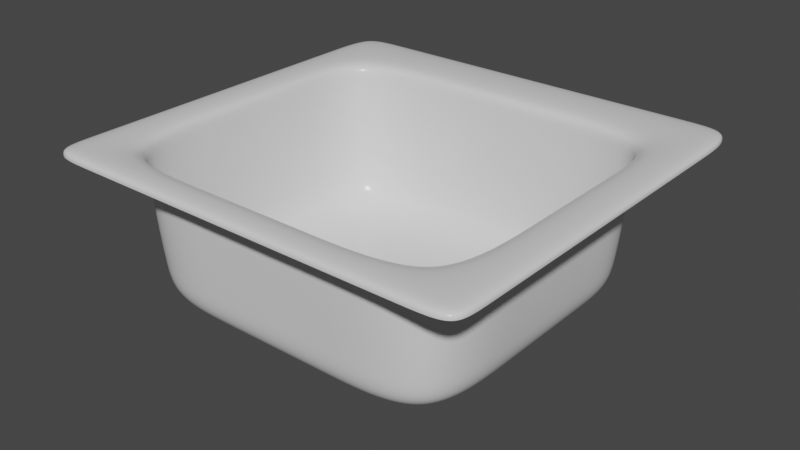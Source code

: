 # Source: Generic_Small_Sink.blend  (saved by Blender 2.93.21; exported with 4.5.12 LTS)
import bpy
from mathutils import Matrix  # noqa: F401  (used for matrix-valued properties, if any)

bpy.ops.wm.read_factory_settings(use_empty=True)
scene = bpy.context.scene
scene.name = 'Scene'

# ---- collections
col_collection = bpy.data.collections.new('Collection'); scene.collection.children.link(col_collection)

# ---- materials (node trees are filled in below, after node groups)
mat_sink_matte_chrome = bpy.data.materials.new('Sink Matte Chrome')
mat_sink_matte_chrome.alpha_threshold = 0.0
mat_sink_matte_chrome.use_transparent_shadow = False
mat_sink_matte_chrome.diffuse_color = (0.4575, 0.4575, 0.4575, 1.0)
mat_sink_matte_chrome.roughness = 0.5
mat_sink_matte_chrome.specular_intensity = 0.8
mat_sink_matte_chrome.line_color = (0.0, 0.0, 0.0, 1.0)
mat_sink = bpy.data.materials.new('Sink')
mat_sink.alpha_threshold = 0.0
mat_sink.use_transparent_shadow = False
mat_sink.roughness = 0.5
mat_sink.line_color = (0.0, 0.0, 0.0, 1.0)

# ---- material node trees
mat_sink_matte_chrome.use_nodes = True; mat_sink_matte_chrome.node_tree.nodes.clear()
_N = mat_sink_matte_chrome.node_tree.nodes; _L = mat_sink_matte_chrome.node_tree.links
n0 = _N.new('NodeFrame'); n0.name = 'Cycles'; n0.location = (-24, 485)
n0.label = 'Cycles'
n0.width = 762
n1 = _N.new('ShaderNodeOutputMaterial'); n1.name = 'Material Output'; n1.location = (612, -164)
n1.width = 120
n2 = _N.new('ShaderNodeMixShader'); n2.name = 'Mix Shader'; n2.location = (313, -196)
n2.width = 150
n3 = _N.new('ShaderNodeBsdfAnisotropic'); n3.name = 'Glossy BSDF'; n3.location = (30, -298)
n3.distribution = 'GGX'
n3.inputs[1].default_value = 0.1
n4 = _N.new('ShaderNodeBsdfDiffuse'); n4.name = 'Diffuse BSDF'; n4.location = (31, -162)
n4.inputs[0].default_value = (0.3931, 0.3931, 0.3931, 1.0)
n5 = _N.new('ShaderNodeLayerWeight'); n5.name = 'Layer Weight'; n5.location = (33, -30)
n5.width = 150
n1.parent = n0
n2.parent = n0
n3.parent = n0
n4.parent = n0
n5.parent = n0
_L.new(n4.outputs[0], n2.inputs[1])
_L.new(n2.outputs[0], n1.inputs[0])
_L.new(n3.outputs[0], n2.inputs[2])
_L.new(n5.outputs[1], n2.inputs[0])
n1.is_active_output = True
mat_sink.use_nodes = True; mat_sink.node_tree.nodes.clear()
_N = mat_sink.node_tree.nodes; _L = mat_sink.node_tree.links
n0 = _N.new('ShaderNodeOutputMaterial'); n0.name = 'Material Output'; n0.location = (304, 251)
n0.width = 120
n1 = _N.new('ShaderNodeBsdfPrincipled'); n1.name = 'Principled BSDF'; n1.location = (-13, 271)
n1.distribution = 'GGX'
n1.subsurface_method = 'BURLEY'
n1.inputs[2].default_value = 0.2455
n1.inputs[3].default_value = 1.45
n1.inputs[13].default_value = 0.4364
n1.inputs[27].default_value = (0.0, 0.0, 0.0, 1.0)
n1.inputs[28].default_value = 1.0
_L.new(n1.outputs[0], n0.inputs[0])
n0.is_active_output = True

# ---- world
world_world = bpy.data.worlds.new('World'); scene.world = world_world
world_world.use_nodes = True; world_world.node_tree.nodes.clear()
_N = world_world.node_tree.nodes; _L = world_world.node_tree.links
n0 = _N.new('ShaderNodeOutputWorld'); n0.name = 'World Output'; n0.location = (300, 300)
n1 = _N.new('ShaderNodeBackground'); n1.name = 'Background'; n1.location = (10, 300)
n1.inputs[0].default_value = (0.05088, 0.05088, 0.05088, 1.0)
_L.new(n1.outputs[0], n0.inputs[0])
n0.is_active_output = True
world_world.color = (0.05088, 0.05088, 0.05088)
world_world.use_sun_shadow = False
world_world.sun_shadow_jitter_overblur = 0.0

# ---- meshes
me_cylinder = bpy.data.meshes.new('Cylinder')
me_cylinder.from_pydata([(2.606e-08, 0.04832, 0.01134), (2.606e-08, 0.04832, 0.01844), (0.009427, 0.04739, 0.01134), (0.009427, 0.04739, 0.01844), (0.01849, 0.04464, 0.01134), (0.01849, 0.04464, 0.01844), (0.02685, 0.04018, 0.01134), (0.02685, 0.04018, 0.01844), (0.03417, 0.03417, 0.01134), (0.03417, 0.03417, 0.01844), (0.04018, 0.02685, 0.01134), (0.04018, 0.02685, 0.01844), (0.04464, 0.01849, 0.01134), (0.04464, 0.01849, 0.01844), (0.04739, 0.009427, 0.01134), (0.04739, 0.009427, 0.01844), (0.04832, 8.593e-08, 0.01134), (0.04832, 8.593e-08, 0.01844), (0.04739, -0.009427, 0.01134), (0.04739, -0.009427, 0.01844), (0.04464, -0.01849, 0.01134), (0.04464, -0.01849, 0.01844), (0.04018, -0.02685, 0.01134), (0.04018, -0.02685, 0.01844), (0.03417, -0.03417, 0.01134), (0.03417, -0.03417, 0.01844), (0.02685, -0.04018, 0.01134), (0.02685, -0.04018, 0.01844), (0.01849, -0.04464, 0.01134), (0.01849, -0.04464, 0.01844), (0.009427, -0.04739, 0.01134), (0.009427, -0.04739, 0.01844), (1.031e-08, -0.04832, 0.01134), (1.031e-08, -0.04832, 0.01844), (-0.009427, -0.04739, 0.01134), (-0.009427, -0.04739, 0.01844), (-0.01849, -0.04464, 0.01134), (-0.01849, -0.04464, 0.01844), (-0.02685, -0.04018, 0.01134), (-0.02685, -0.04018, 0.01844), (-0.03417, -0.03417, 0.01134), (-0.03417, -0.03417, 0.01844), (-0.04018, -0.02685, 0.01134), (-0.04018, -0.02685, 0.01844), (-0.04464, -0.01849, 0.01134), (-0.04464, -0.01849, 0.01844), (-0.04739, -0.009427, 0.01134), (-0.04739, -0.009427, 0.01844), (-0.04832, 1.289e-07, 0.01134), (-0.04832, 1.289e-07, 0.01844), (-0.04739, 0.009427, 0.01134), (-0.04739, 0.009427, 0.01844), (-0.04464, 0.01849, 0.01134), (-0.04464, 0.01849, 0.01844), (-0.04018, 0.02685, 0.01134), (-0.04018, 0.02685, 0.01844), (-0.03417, 0.03417, 0.01134), (-0.03417, 0.03417, 0.01844), (-0.02685, 0.04018, 0.01134), (-0.02685, 0.04018, 0.01844), (-0.01849, 0.04464, 0.01134), (-0.01849, 0.04464, 0.01844), (-0.009427, 0.04739, 0.01134), (-0.009427, 0.04739, 0.01844)], [], [(0, 1, 3, 2), (2, 3, 5, 4), (4, 5, 7, 6), (6, 7, 9, 8), (8, 9, 11, 10), (10, 11, 13, 12), (12, 13, 15, 14), (14, 15, 17, 16), (16, 17, 19, 18), (18, 19, 21, 20), (20, 21, 23, 22), (22, 23, 25, 24), (24, 25, 27, 26), (26, 27, 29, 28), (28, 29, 31, 30), (30, 31, 33, 32), (32, 33, 35, 34), (34, 35, 37, 36), (36, 37, 39, 38), (38, 39, 41, 40), (40, 41, 43, 42), (42, 43, 45, 44), (44, 45, 47, 46), (46, 47, 49, 48), (48, 49, 51, 50), (50, 51, 53, 52), (52, 53, 55, 54), (54, 55, 57, 56), (56, 57, 59, 58), (58, 59, 61, 60), (60, 61, 63, 62), (62, 63, 1, 0), (0, 2, 4, 6, 8, 10, 12, 14, 16, 18, 20, 22, 24, 26, 28, 30, 32, 34, 36, 38, 40, 42, 44, 46, 48, 50, 52, 54, 56, 58, 60, 62)])
_uv = me_cylinder.uv_layers.new(name='UVMap')
_uv.uv.foreach_set('vector', [1.0, 0.5, 1.0, 1.0, 0.9688, 1.0, 0.9688, 0.5, 0.9688, 0.5, 0.9688, 1.0, 0.9375, 1.0, 0.9375, 0.5, 0.9375, 0.5, 0.9375, 1.0, 0.9062, 1.0, 0.9062, 0.5, 0.9062, 0.5, 0.9062, 1.0, 0.875, 1.0, 0.875, 0.5, 0.875, 0.5, 0.875, 1.0, 0.8438, 1.0, 0.8438, 0.5, 0.8438, 0.5, 0.8438, 1.0, 0.8125, 1.0, 0.8125, 0.5, 0.8125, 0.5, 0.8125, 1.0, 0.7812, 1.0, 0.7812, 0.5, 0.7812, 0.5, 0.7812, 1.0, 0.75, 1.0, 0.75, 0.5, 0.75, 0.5, 0.75, 1.0, 0.7188, 1.0, 0.7188, 0.5, 0.7188, 0.5, 0.7188, 1.0, 0.6875, 1.0, 0.6875, 0.5, 0.6875, 0.5, 0.6875, 1.0, 0.6562, 1.0, 0.6562, 0.5, 0.6562, 0.5, 0.6562, 1.0, 0.625, 1.0, 0.625, 0.5, 0.625, 0.5, 0.625, 1.0, 0.5938, 1.0, 0.5938, 0.5, 0.5938, 0.5, 0.5938, 1.0, 0.5625, 1.0, 0.5625, 0.5, 0.5625, 0.5, 0.5625, 1.0, 0.5312, 1.0, 0.5312, 0.5, 0.5312, 0.5, 0.5312, 1.0, 0.5, 1.0, 0.5, 0.5, 0.5, 0.5, 0.5, 1.0, 0.4688, 1.0, 0.4688, 0.5, 0.4688, 0.5, 0.4688, 1.0, 0.4375, 1.0, 0.4375, 0.5, 0.4375, 0.5, 0.4375, 1.0, 0.4062, 1.0, 0.4062, 0.5, 0.4062, 0.5, 0.4062, 1.0, 0.375, 1.0, 0.375, 0.5, 0.375, 0.5, 0.375, 1.0, 0.3438, 1.0, 0.3438, 0.5, 0.3438, 0.5, 0.3438, 1.0, 0.3125, 1.0, 0.3125, 0.5, 0.3125, 0.5, 0.3125, 1.0, 0.2812, 1.0, 0.2812, 0.5, 0.2812, 0.5, 0.2812, 1.0, 0.25, 1.0, 0.25, 0.5, 0.25, 0.5, 0.25, 1.0, 0.2188, 1.0, 0.2188, 0.5, 0.2188, 0.5, 0.2188, 1.0, 0.1875, 1.0, 0.1875, 0.5, 0.1875, 0.5, 0.1875, 1.0, 0.1562, 1.0, 0.1562, 0.5, 0.1562, 0.5, 0.1562, 1.0, 0.125, 1.0, 0.125, 0.5, 0.125, 0.5, 0.125, 1.0, 0.09375, 1.0, 0.09375, 0.5, 0.09375, 0.5, 0.09375, 1.0, 0.0625, 1.0, 0.0625, 0.5, 0.0625, 0.5, 0.0625, 1.0, 0.03125, 1.0, 0.03125, 0.5, 0.03125, 0.5, 0.03125, 1.0, 0.0, 1.0, 0.0, 0.5, 0.75, 0.49, 0.7968, 0.4854, 0.8418, 0.4717, 0.8833, 0.4496, 0.9197, 0.4197, 0.9496, 0.3833, 0.9717, 0.3418, 0.9854, 0.2968, 0.99, 0.25, 0.9854, 0.2032, 0.9717, 0.1582, 0.9496, 0.1167, 0.9197, 0.08029, 0.8833, 0.05045, 0.8418, 0.02827, 0.7968, 0.01461, 0.75, 0.01, 0.7032, 0.01461, 0.6582, 0.02827, 0.6167, 0.05045, 0.5803, 0.08029, 0.5504, 0.1167, 0.5283, 0.1582, 0.5146, 0.2032, 0.51, 0.25, 0.5146, 0.2968, 0.5283, 0.3418, 0.5504, 0.3833, 0.5803, 0.4197, 0.6167, 0.4496, 0.6582, 0.4717, 0.7032, 0.4854])
me_cylinder.use_remesh_fix_poles = True
me_cylinder.use_remesh_preserve_attributes = False
me_cylinder.use_mirror_vertex_groups = False
me_cylinder.update()
me_cylinder_001 = bpy.data.meshes.new('Cylinder.001')
me_cylinder_001.from_pydata([(2.508e-08, 0.05588, -9.341e-09), (0.0109, 0.05481, -9.341e-09), (0.02139, 0.05163, -9.341e-09), (0.03105, 0.04647, -9.341e-09), (0.03952, 0.03952, -9.341e-09), (0.04647, 0.03105, -9.341e-09), (0.05163, 0.02139, -9.341e-09), (0.05481, 0.0109, -9.341e-09), (0.05588, 7.293e-08, -9.341e-09), (0.05481, -0.0109, -9.341e-09), (0.05163, -0.02139, -9.341e-09), (0.04647, -0.03105, -9.341e-09), (0.03952, -0.03952, -9.341e-09), (0.03105, -0.04647, -9.341e-09), (0.02139, -0.05163, -9.341e-09), (0.0109, -0.05481, -9.341e-09), (6.873e-09, -0.05588, -9.341e-09), (-0.0109, -0.05481, -9.341e-09), (-0.02139, -0.05163, -9.341e-09), (-0.03105, -0.04647, -9.341e-09), (-0.03952, -0.03952, -9.341e-09), (-0.04647, -0.03105, -9.341e-09), (-0.05163, -0.02139, -9.341e-09), (-0.05481, -0.0109, -9.341e-09), (-0.05588, 1.227e-07, -9.341e-09), (-0.05481, 0.0109, -9.341e-09), (-0.05163, 0.02139, -9.341e-09), (-0.04647, 0.03105, -9.341e-09), (-0.03952, 0.03952, -9.341e-09), (-0.03105, 0.04647, -9.341e-09), (-0.02139, 0.05163, -9.341e-09), (-0.0109, 0.05481, -9.341e-09), (1.987e-08, 0.04428, -0.0005888), (0.008638, 0.04342, -0.0005888), (0.01694, 0.0409, -0.0005888), (0.0246, 0.03681, -0.0005888), (0.03131, 0.03131, -0.0005888), (0.03681, 0.0246, -0.0005888), (0.0409, 0.01694, -0.0005888), (0.04342, 0.008638, -0.0005888), (0.04428, 7.635e-08, -0.0005888), (0.04342, -0.008638, -0.0005888), (0.0409, -0.01694, -0.0005888), (0.03681, -0.0246, -0.0005888), (0.03131, -0.03131, -0.0005888), (0.0246, -0.03681, -0.0005888), (0.01694, -0.0409, -0.0005888), (0.008638, -0.04342, -0.0005888), (5.445e-09, -0.04427, -0.0005888), (-0.008638, -0.04342, -0.0005888), (-0.01694, -0.0409, -0.0005888), (-0.0246, -0.03681, -0.0005888), (-0.03131, -0.03131, -0.0005888), (-0.03681, -0.0246, -0.0005888), (-0.0409, -0.01694, -0.0005888), (-0.04342, -0.008638, -0.0005888), (-0.04428, 1.158e-07, -0.0005888), (-0.04342, 0.008638, -0.0005888), (-0.0409, 0.01694, -0.0005888), (-0.03681, 0.0246, -0.0005888), (-0.03131, 0.03131, -0.0005888), (-0.0246, 0.03681, -0.0005888), (-0.01694, 0.0409, -0.0005888), (-0.008638, 0.04342, -0.0005888), (2.056e-08, 0.04119, -0.001589), (0.008035, 0.0404, -0.001589), (0.01576, 0.03805, -0.001589), (0.02288, 0.03425, -0.001589), (0.02912, 0.02912, -0.001589), (0.03425, 0.02288, -0.001589), (0.03805, 0.01576, -0.001589), (0.0404, 0.008035, -0.001589), (0.04119, 7.726e-08, -0.001589), (0.0404, -0.008035, -0.001589), (0.03805, -0.01576, -0.001589), (0.03425, -0.02288, -0.001589), (0.02912, -0.02912, -0.001589), (0.02288, -0.03425, -0.001589), (0.01576, -0.03805, -0.001589), (0.008035, -0.0404, -0.001589), (7.144e-09, -0.04119, -0.001589), (-0.008035, -0.0404, -0.001589), (-0.01576, -0.03805, -0.001589), (-0.02288, -0.03425, -0.001589), (-0.02912, -0.02912, -0.001589), (-0.03425, -0.02288, -0.001589), (-0.03805, -0.01576, -0.001589), (-0.0404, -0.008035, -0.001589), (-0.04119, 1.139e-07, -0.001589), (-0.0404, 0.008035, -0.001589), (-0.03805, 0.01576, -0.001589), (-0.03425, 0.02288, -0.001589), (-0.02912, 0.02912, -0.001589), (-0.02288, 0.03425, -0.001589), (-0.01576, 0.03805, -0.001589), (-0.008035, 0.0404, -0.001589), (2.173e-08, 0.03996, -0.004033), (0.007795, 0.03919, -0.004033), (0.01529, 0.03692, -0.004033), (0.0222, 0.03322, -0.004033), (0.02825, 0.02825, -0.004033), (0.03322, 0.0222, -0.004033), (0.03692, 0.01529, -0.004033), (0.03919, 0.007795, -0.004033), (0.03996, 7.851e-08, -0.004033), (0.03919, -0.007795, -0.004033), (0.03692, -0.01529, -0.004033), (0.03322, -0.0222, -0.004033), (0.02825, -0.02825, -0.004033), (0.0222, -0.03322, -0.004033), (0.01529, -0.03692, -0.004033), (0.007795, -0.03919, -0.004033), (8.71e-09, -0.03996, -0.004033), (-0.007795, -0.03919, -0.004033), (-0.01529, -0.03692, -0.004033), (-0.0222, -0.03322, -0.004033), (-0.02825, -0.02825, -0.004033), (-0.03322, -0.0222, -0.004033), (-0.03692, -0.01529, -0.004033), (-0.03919, -0.007795, -0.004033), (-0.03996, 1.141e-07, -0.004033), (-0.03919, 0.007795, -0.004033), (-0.03692, 0.01529, -0.004033), (-0.03322, 0.0222, -0.004033), (-0.02825, 0.02825, -0.004033), (-0.0222, 0.03322, -0.004033), (-0.01529, 0.03692, -0.004033), (-0.007795, 0.03919, -0.004033), (2.213e-08, 0.03796, -0.0167), (0.007406, 0.03723, -0.0167), (0.01453, 0.03507, -0.0167), (0.02109, 0.03157, -0.0167), (0.02684, 0.02684, -0.0167), (0.03157, 0.02109, -0.0167), (0.03507, 0.01453, -0.0167), (0.03723, 0.007406, -0.0167), (0.03796, 7.906e-08, -0.0167), (0.03723, -0.007406, -0.0167), (0.03507, -0.01453, -0.0167), (0.03157, -0.02109, -0.0167), (0.02684, -0.02684, -0.0167), (0.02109, -0.03157, -0.0167), (0.01453, -0.03507, -0.0167), (0.007406, -0.03723, -0.0167), (9.763e-09, -0.03796, -0.0167), (-0.007406, -0.03723, -0.0167), (-0.01453, -0.03507, -0.0167), (-0.02109, -0.03157, -0.0167), (-0.02684, -0.02684, -0.0167), (-0.03157, -0.02109, -0.0167), (-0.03507, -0.01453, -0.0167), (-0.03723, -0.007406, -0.0167), (-0.03796, 1.128e-07, -0.0167), (-0.03723, 0.007406, -0.0167), (-0.03507, 0.01453, -0.0167), (-0.03157, 0.02109, -0.0167), (-0.02684, 0.02684, -0.0167), (-0.02109, 0.03157, -0.0167), (-0.01453, 0.03507, -0.0167), (-0.007406, 0.03723, -0.0167), (2.065e-08, 0.03542, -0.0187), (0.00691, 0.03474, -0.0187), (0.01355, 0.03272, -0.0187), (0.01968, 0.02945, -0.0187), (0.02505, 0.02505, -0.0187), (0.02945, 0.01968, -0.0187), (0.03272, 0.01355, -0.0187), (0.03474, 0.00691, -0.0187), (0.03542, 7.975e-08, -0.0187), (0.03474, -0.00691, -0.0187), (0.03272, -0.01355, -0.0187), (0.02945, -0.01968, -0.0187), (0.02505, -0.02505, -0.0187), (0.01968, -0.02945, -0.0187), (0.01355, -0.03272, -0.0187), (0.00691, -0.03474, -0.0187), (9.109e-09, -0.03542, -0.0187), (-0.00691, -0.03474, -0.0187), (-0.01355, -0.03272, -0.0187), (-0.01968, -0.02945, -0.0187), (-0.02505, -0.02505, -0.0187), (-0.02945, -0.01968, -0.0187), (-0.03272, -0.01355, -0.0187), (-0.03474, -0.00691, -0.0187), (-0.03542, 1.113e-07, -0.0187), (-0.03474, 0.00691, -0.0187), (-0.03272, 0.01355, -0.0187), (-0.02945, 0.01968, -0.0187), (-0.02505, 0.02505, -0.0187), (-0.01968, 0.02945, -0.0187), (-0.01355, 0.03272, -0.0187), (-0.00691, 0.03474, -0.0187), (4.556e-09, 0.007815, -0.0187), (0.001525, 0.007665, -0.0187), (0.002991, 0.00722, -0.0187), (0.004342, 0.006498, -0.0187), (0.005526, 0.005526, -0.0187), (0.006498, 0.004342, -0.0187), (0.00722, 0.002991, -0.0187), (0.007665, 0.001525, -0.0187), (0.007815, 8.728e-08, -0.0187), (0.007665, -0.001524, -0.0187), (0.00722, -0.00299, -0.0187), (0.006498, -0.004342, -0.0187), (0.005526, -0.005526, -0.0187), (0.004342, -0.006498, -0.0187), (0.002991, -0.00722, -0.0187), (0.001525, -0.007664, -0.0187), (2.01e-09, -0.007815, -0.0187), (-0.001525, -0.007664, -0.0187), (-0.002991, -0.00722, -0.0187), (-0.004342, -0.006498, -0.0187), (-0.005526, -0.005526, -0.0187), (-0.006498, -0.004341, -0.0187), (-0.00722, -0.00299, -0.0187), (-0.007664, -0.001524, -0.0187), (-0.007815, 9.423e-08, -0.0187), (-0.007664, 0.001525, -0.0187), (-0.00722, 0.002991, -0.0187), (-0.006498, 0.004342, -0.0187), (-0.005526, 0.005526, -0.0187), (-0.004342, 0.006498, -0.0187), (-0.002991, 0.00722, -0.0187), (-0.001525, 0.007665, -0.0187), (4.556e-09, 0.007815, -0.01473), (0.001525, 0.007665, -0.01473), (0.002991, 0.00722, -0.01473), (0.004342, 0.006498, -0.01473), (0.005526, 0.005526, -0.01473), (0.006498, 0.004342, -0.01473), (0.00722, 0.002991, -0.01473), (0.007665, 0.001525, -0.01473), (0.007815, 8.728e-08, -0.01473), (0.007665, -0.001524, -0.01473), (0.00722, -0.00299, -0.01473), (0.006498, -0.004342, -0.01473), (0.005526, -0.005526, -0.01473), (0.004342, -0.006498, -0.01473), (0.002991, -0.00722, -0.01473), (0.001525, -0.007664, -0.01473), (2.01e-09, -0.007815, -0.01473), (-0.001525, -0.007664, -0.01473), (-0.002991, -0.00722, -0.01473), (-0.004342, -0.006498, -0.01473), (-0.005526, -0.005526, -0.01473), (-0.006498, -0.004341, -0.01473), (-0.00722, -0.00299, -0.01473), (-0.007664, -0.001524, -0.01473), (-0.007815, 9.423e-08, -0.01473), (-0.007664, 0.001525, -0.01473), (-0.00722, 0.002991, -0.01473), (-0.006498, 0.004342, -0.01473), (-0.005526, 0.005526, -0.01473), (-0.004342, 0.006498, -0.01473), (-0.002991, 0.00722, -0.01473), (-0.001525, 0.007665, -0.01473), (1.502e-08, 0.004576, -0.01473), (0.0008926, 0.004488, -0.01473), (0.001751, 0.004227, -0.01473), (0.002542, 0.003804, -0.01473), (0.003235, 0.003235, -0.01473), (0.003804, 0.002542, -0.01473), (0.004227, 0.001751, -0.01473), (0.004488, 0.0008927, -0.01473), (0.004575, 8.816e-08, -0.01473), (0.004488, -0.0008925, -0.01473), (0.004227, -0.001751, -0.01473), (0.003804, -0.002542, -0.01473), (0.003235, -0.003235, -0.01473), (0.002542, -0.003804, -0.01473), (0.001751, -0.004227, -0.01473), (0.0008926, -0.004487, -0.01473), (1.353e-08, -0.004575, -0.01473), (-0.0008926, -0.004487, -0.01473), (-0.001751, -0.004227, -0.01473), (-0.002542, -0.003804, -0.01473), (-0.003235, -0.003235, -0.01473), (-0.003804, -0.002542, -0.01473), (-0.004227, -0.001751, -0.01473), (-0.004488, -0.0008925, -0.01473), (-0.004575, 9.223e-08, -0.01473), (-0.004488, 0.0008927, -0.01473), (-0.004227, 0.001751, -0.01473), (-0.003804, 0.002542, -0.01473), (-0.003235, 0.003235, -0.01473), (-0.002542, 0.003804, -0.01473), (-0.001751, 0.004227, -0.01473), (-0.0008926, 0.004488, -0.01473), (1.057e-08, 0.004303, -0.01516), (0.0008394, 0.00422, -0.01516), (0.001647, 0.003975, -0.01516), (0.00239, 0.003578, -0.01516), (0.003042, 0.003043, -0.01516), (0.003578, 0.002391, -0.01516), (0.003975, 0.001647, -0.01516), (0.00422, 0.0008395, -0.01516), (0.004303, 8.823e-08, -0.01516), (0.00422, -0.0008393, -0.01516), (0.003975, -0.001646, -0.01516), (0.003578, -0.00239, -0.01516), (0.003042, -0.003042, -0.01516), (0.00239, -0.003577, -0.01516), (0.001647, -0.003975, -0.01516), (0.0008394, -0.00422, -0.01516), (9.17e-09, -0.004303, -0.01516), (-0.0008394, -0.00422, -0.01516), (-0.001647, -0.003975, -0.01516), (-0.00239, -0.003577, -0.01516), (-0.003042, -0.003042, -0.01516), (-0.003578, -0.00239, -0.01516), (-0.003975, -0.001646, -0.01516), (-0.00422, -0.0008393, -0.01516), (-0.004303, 9.206e-08, -0.01516), (-0.00422, 0.0008395, -0.01516), (-0.003975, 0.001647, -0.01516), (-0.003578, 0.002391, -0.01516), (-0.003042, 0.003043, -0.01516), (-0.00239, 0.003578, -0.01516), (-0.001647, 0.003975, -0.01516), (-0.0008394, 0.00422, -0.01516), (1.341e-08, 0.003669, -0.01516), (0.0007157, 0.003598, -0.01516), (0.001404, 0.003389, -0.01516), (0.002038, 0.00305, -0.01516), (0.002594, 0.002594, -0.01516), (0.00305, 0.002038, -0.01516), (0.003389, 0.001404, -0.01516), (0.003598, 0.0007158, -0.01516), (0.003669, 8.841e-08, -0.01516), (0.003598, -0.0007156, -0.01516), (0.003389, -0.001404, -0.01516), (0.00305, -0.002038, -0.01516), (0.002594, -0.002594, -0.01516), (0.002038, -0.00305, -0.01516), (0.001404, -0.003389, -0.01516), (0.0007157, -0.003598, -0.01516), (1.221e-08, -0.003669, -0.01516), (-0.0007157, -0.003598, -0.01516), (-0.001404, -0.003389, -0.01516), (-0.002038, -0.00305, -0.01516), (-0.002594, -0.002594, -0.01516), (-0.00305, -0.002038, -0.01516), (-0.003389, -0.001404, -0.01516), (-0.003598, -0.0007156, -0.01516), (-0.003669, 9.167e-08, -0.01516), (-0.003598, 0.0007158, -0.01516), (-0.003389, 0.001404, -0.01516), (-0.00305, 0.002038, -0.01516), (-0.002594, 0.002594, -0.01516), (-0.002038, 0.00305, -0.01516), (-0.001404, 0.003389, -0.01516), (-0.0007157, 0.003598, -0.01516), (1.341e-08, 0.003669, 0.0001887), (0.0007157, 0.003598, 0.0001887), (0.001404, 0.003389, 0.0001887), (0.002038, 0.00305, 0.0001887), (0.002594, 0.002594, 0.0001887), (0.00305, 0.002038, 0.0001887), (0.003389, 0.001404, 0.0001887), (0.003598, 0.0007158, 0.0001887), (0.003669, 8.841e-08, 0.0001887), (0.003598, -0.0007156, 0.0001887), (0.003389, -0.001404, 0.0001887), (0.00305, -0.002038, 0.0001887), (0.002594, -0.002594, 0.0001887), (0.002038, -0.00305, 0.0001887), (0.001404, -0.003389, 0.0001887), (0.0007157, -0.003598, 0.0001887), (1.221e-08, -0.003669, 0.0001887), (-0.0007157, -0.003598, 0.0001887), (-0.001404, -0.003389, 0.0001887), (-0.002038, -0.00305, 0.0001887), (-0.002594, -0.002594, 0.0001887), (-0.00305, -0.002038, 0.0001887), (-0.003389, -0.001404, 0.0001887), (-0.003598, -0.0007156, 0.0001887), (-0.003669, 9.167e-08, 0.0001887), (-0.003598, 0.0007158, 0.0001887), (-0.003389, 0.001404, 0.0001887), (-0.00305, 0.002038, 0.0001887), (-0.002594, 0.002594, 0.0001887), (-0.002038, 0.00305, 0.0001887), (-0.001404, 0.003389, 0.0001887), (-0.0007157, 0.003598, 0.0001887), (1.579e-08, 0.00432, 0.0001887), (0.0008429, 0.004237, 0.0001887), (0.001653, 0.003991, 0.0001887), (0.0024, 0.003592, 0.0001887), (0.003055, 0.003055, 0.0001887), (0.003592, 0.0024, 0.0001887), (0.003991, 0.001653, 0.0001887), (0.004237, 0.0008429, 0.0001887), (0.00432, 8.823e-08, 0.0001887), (0.004237, -0.0008427, 0.0001887), (0.003991, -0.001653, 0.0001887), (0.003592, -0.0024, 0.0001887), (0.003055, -0.003055, 0.0001887), (0.0024, -0.003592, 0.0001887), (0.001653, -0.003991, 0.0001887), (0.0008428, -0.004237, 0.0001887), (1.438e-08, -0.00432, 0.0001887), (-0.0008428, -0.004237, 0.0001887), (-0.001653, -0.003991, 0.0001887), (-0.0024, -0.003592, 0.0001887), (-0.003055, -0.003055, 0.0001887), (-0.003592, -0.0024, 0.0001887), (-0.003991, -0.001653, 0.0001887), (-0.004237, -0.0008427, 0.0001887), (-0.00432, 9.207e-08, 0.0001887), (-0.004237, 0.0008429, 0.0001887), (-0.003991, 0.001653, 0.0001887), (-0.003592, 0.0024, 0.0001887), (-0.003055, 0.003055, 0.0001887), (-0.0024, 0.003592, 0.0001887), (-0.001653, 0.003991, 0.0001887), (-0.0008428, 0.004237, 0.0001887), (2.594e-08, 0.007099, 0.0003035), (0.001385, 0.006962, 0.0003035), (0.002717, 0.006558, 0.0003035), (0.003944, 0.005902, 0.0003035), (0.00502, 0.00502, 0.0003035), (0.005902, 0.003944, 0.0003035), (0.006558, 0.002717, 0.0003035), (0.006962, 0.001385, 0.0003035), (0.007099, 8.747e-08, 0.0003035), (0.006962, -0.001385, 0.0003035), (0.006558, -0.002716, 0.0003035), (0.005902, -0.003944, 0.0003035), (0.00502, -0.005019, 0.0003035), (0.003944, -0.005902, 0.0003035), (0.002717, -0.006558, 0.0003035), (0.001385, -0.006962, 0.0003035), (2.363e-08, -0.007099, 0.0003035), (-0.001385, -0.006962, 0.0003035), (-0.002717, -0.006558, 0.0003035), (-0.003944, -0.005902, 0.0003035), (-0.00502, -0.005019, 0.0003035), (-0.005902, -0.003944, 0.0003035), (-0.006558, -0.002716, 0.0003035), (-0.006962, -0.001385, 0.0003035), (-0.007099, 9.379e-08, 0.0003035), (-0.006962, 0.001385, 0.0003035), (-0.006558, 0.002717, 0.0003035), (-0.005902, 0.003944, 0.0003035), (-0.00502, 0.00502, 0.0003035), (-0.003944, 0.005902, 0.0003035), (-0.002717, 0.006558, 0.0003035), (-0.001385, 0.006962, 0.0003035), (2.858e-08, 0.007822, 0.0008735), (0.001526, 0.007672, 0.0008735), (0.002993, 0.007227, 0.0008735), (0.004346, 0.006504, 0.0008735), (0.005531, 0.005531, 0.0008735), (0.006504, 0.004346, 0.0008735), (0.007227, 0.002994, 0.0008735), (0.007672, 0.001526, 0.0008735), (0.007822, 8.727e-08, 0.0008735), (0.007672, -0.001526, 0.0008735), (0.007227, -0.002993, 0.0008735), (0.006504, -0.004346, 0.0008735), (0.005531, -0.005531, 0.0008735), (0.004346, -0.006504, 0.0008735), (0.002993, -0.007227, 0.0008735), (0.001526, -0.007672, 0.0008735), (2.603e-08, -0.007822, 0.0008735), (-0.001526, -0.007672, 0.0008735), (-0.002993, -0.007227, 0.0008735), (-0.004346, -0.006504, 0.0008735), (-0.005531, -0.005531, 0.0008735), (-0.006504, -0.004346, 0.0008735), (-0.007227, -0.002993, 0.0008735), (-0.007672, -0.001526, 0.0008735), (-0.007822, 9.424e-08, 0.0008735), (-0.007672, 0.001526, 0.0008735), (-0.007227, 0.002994, 0.0008735), (-0.006504, 0.004346, 0.0008735), (-0.005531, 0.005531, 0.0008735), (-0.004346, 0.006504, 0.0008735), (-0.002993, 0.007227, 0.0008735), (-0.001526, 0.007672, 0.0008735), (2.858e-08, 0.007822, 0.001882), (0.001526, 0.007672, 0.001882), (0.002993, 0.007227, 0.001882), (0.004346, 0.006504, 0.001882), (0.005531, 0.005531, 0.001882), (0.006504, 0.004346, 0.001882), (0.007227, 0.002994, 0.001882), (0.007672, 0.001526, 0.001882), (0.007822, 8.727e-08, 0.001882), (0.007672, -0.001526, 0.001882), (0.007227, -0.002993, 0.001882), (0.006504, -0.004346, 0.001882), (0.005531, -0.005531, 0.001882), (0.004346, -0.006504, 0.001882), (0.002993, -0.007227, 0.001882), (0.001526, -0.007672, 0.001882), (2.603e-08, -0.007822, 0.001882), (-0.001526, -0.007672, 0.001882), (-0.002993, -0.007227, 0.001882), (-0.004346, -0.006504, 0.001882), (-0.005531, -0.005531, 0.001882), (-0.006504, -0.004346, 0.001882), (-0.007227, -0.002993, 0.001882), (-0.007672, -0.001526, 0.001882), (-0.007822, 9.424e-08, 0.001882), (-0.007672, 0.001526, 0.001882), (-0.007227, 0.002994, 0.001882), (-0.006504, 0.004346, 0.001882), (-0.005531, 0.005531, 0.001882), (-0.004346, 0.006504, 0.001882), (-0.002993, 0.007227, 0.001882), (-0.001526, 0.007672, 0.001882), (2.875e-08, 0.006729, 0.00229), (0.001313, 0.0066, 0.00229), (0.002575, 0.006217, 0.00229), (0.003738, 0.005595, 0.00229), (0.004758, 0.004758, 0.00229), (0.005595, 0.003738, 0.00229), (0.006217, 0.002575, 0.00229), (0.006599, 0.001313, 0.00229), (0.006729, 8.757e-08, 0.00229), (0.006599, -0.001313, 0.00229), (0.006217, -0.002575, 0.00229), (0.005595, -0.003738, 0.00229), (0.004758, -0.004758, 0.00229), (0.003738, -0.005595, 0.00229), (0.002575, -0.006216, 0.00229), (0.001313, -0.006599, 0.00229), (2.656e-08, -0.006729, 0.00229), (-0.001313, -0.006599, 0.00229), (-0.002575, -0.006216, 0.00229), (-0.003738, -0.005595, 0.00229), (-0.004758, -0.004758, 0.00229), (-0.005595, -0.003738, 0.00229), (-0.006217, -0.002575, 0.00229), (-0.006599, -0.001313, 0.00229), (-0.006729, 9.356e-08, 0.00229), (-0.006599, 0.001313, 0.00229), (-0.006217, 0.002575, 0.00229), (-0.005595, 0.003738, 0.00229), (-0.004758, 0.004758, 0.00229), (-0.003738, 0.005595, 0.00229), (-0.002575, 0.006217, 0.00229), (-0.001313, 0.0066, 0.00229), (1.224e-08, 0.002865, 0.002933), (0.0005588, 0.00281, 0.002933), (0.001096, 0.002647, 0.002933), (0.001591, 0.002382, 0.002933), (0.002025, 0.002026, 0.002933), (0.002382, 0.001591, 0.002933), (0.002646, 0.001096, 0.002933), (0.002809, 0.0005589, 0.002933), (0.002864, 8.863e-08, 0.002933), (0.002809, -0.0005587, 0.002933), (0.002646, -0.001096, 0.002933), (0.002382, -0.001591, 0.002933), (0.002025, -0.002025, 0.002933), (0.001591, -0.002382, 0.002933), (0.001096, -0.002646, 0.002933), (0.0005588, -0.002809, 0.002933), (1.131e-08, -0.002864, 0.002933), (-0.0005588, -0.002809, 0.002933), (-0.001096, -0.002646, 0.002933), (-0.001591, -0.002382, 0.002933), (-0.002025, -0.002025, 0.002933), (-0.002382, -0.001591, 0.002933), (-0.002646, -0.001096, 0.002933), (-0.002809, -0.0005587, 0.002933), (-0.002864, 9.118e-08, 0.002933), (-0.002809, 0.0005589, 0.002933), (-0.002646, 0.001096, 0.002933), (-0.002382, 0.001592, 0.002933), (-0.002025, 0.002026, 0.002933), (-0.001591, 0.002382, 0.002933), (-0.001096, 0.002647, 0.002933), (-0.0005588, 0.00281, 0.002933), (-0.002991, -0.00722, -0.01795), (-0.004342, -0.006498, -0.01795), (0.006498, 0.004342, -0.01795), (0.00722, 0.002991, -0.01795), (-0.005526, -0.005526, -0.01795), (0.007665, 0.001525, -0.01795), (-0.006498, -0.004341, -0.01795), (0.007815, 8.728e-08, -0.01795), (-0.00722, -0.00299, -0.01795), (0.007665, -0.001524, -0.01795), (-0.007664, -0.001524, -0.01795), (0.00722, -0.00299, -0.01795), (-0.007815, 9.423e-08, -0.01795), (0.006498, -0.004342, -0.01795), (-0.007664, 0.001525, -0.01795), (0.005526, -0.005526, -0.01795), (-0.00722, 0.002991, -0.01795), (0.004342, -0.006498, -0.01795), (-0.006498, 0.004342, -0.01795), (0.002991, -0.00722, -0.01795), (4.556e-09, 0.007815, -0.01795), (0.001525, 0.007665, -0.01795), (-0.005526, 0.005526, -0.01795), (0.001525, -0.007664, -0.01795), (0.002991, 0.00722, -0.01795), (-0.004342, 0.006498, -0.01795), (2.01e-09, -0.007815, -0.01795), (0.004342, 0.006498, -0.01795), (-0.002991, 0.00722, -0.01795), (-0.001525, -0.007664, -0.01795), (0.005526, 0.005526, -0.01795), (-0.001525, 0.007665, -0.01795), (-0.002991, -0.00722, -0.01524), (0.006498, 0.004342, -0.01524), (4.556e-09, 0.007815, -0.01524), (-0.004342, -0.006498, -0.01524), (0.00722, 0.002991, -0.01524), (-0.005526, -0.005526, -0.01524), (0.007665, 0.001525, -0.01524), (-0.006498, -0.004341, -0.01524), (0.007815, 8.728e-08, -0.01524), (-0.00722, -0.00299, -0.01524), (0.007665, -0.001524, -0.01524), (-0.007664, -0.001524, -0.01524), (0.00722, -0.00299, -0.01524), (-0.007815, 9.423e-08, -0.01524), (0.006498, -0.004342, -0.01524), (-0.007664, 0.001525, -0.01524), (0.005526, -0.005526, -0.01524), (-0.00722, 0.002991, -0.01524), (0.004342, -0.006498, -0.01524), (-0.006498, 0.004342, -0.01524), (0.002991, -0.00722, -0.01524), (0.001525, 0.007665, -0.01524), (-0.005526, 0.005526, -0.01524), (0.001525, -0.007664, -0.01524), (0.002991, 0.00722, -0.01524), (-0.004342, 0.006498, -0.01524), (2.01e-09, -0.007815, -0.01524), (0.004342, 0.006498, -0.01524), (-0.002991, 0.00722, -0.01524), (-0.001525, -0.007664, -0.01524), (0.005526, 0.005526, -0.01524), (-0.001525, 0.007665, -0.01524), (0.001943, -0.00977, -0.0187), (1.863e-08, -0.009961, -0.0187), (0.003812, 0.009203, -0.0187), (0.005534, 0.008283, -0.0187), (-0.005534, 0.008283, -0.0187), (-0.003812, 0.009203, -0.0187), (-0.001943, -0.00977, -0.0187), (0.007044, 0.007044, -0.0187), (-0.001943, 0.00977, -0.0187), (-0.003812, -0.009203, -0.0187), (0.008283, 0.005534, -0.0187), (2.188e-08, 0.009962, -0.0187), (-0.005534, -0.008283, -0.0187), (0.009203, 0.003812, -0.0187), (-0.007044, -0.007044, -0.0187), (0.00977, 0.001943, -0.0187), (-0.008283, -0.005534, -0.0187), (0.009961, 8.669e-08, -0.0187), (-0.009203, -0.003812, -0.0187), (0.00977, -0.001943, -0.0187), (-0.00977, -0.001943, -0.0187), (0.009203, -0.003812, -0.0187), (-0.009961, 9.556e-08, -0.0187), (0.008283, -0.005534, -0.0187), (-0.00977, 0.001943, -0.0187), (0.007044, -0.007044, -0.0187), (-0.009203, 0.003812, -0.0187), (0.005534, -0.008283, -0.0187), (-0.008283, 0.005534, -0.0187), (0.003812, -0.009203, -0.0187), (0.001943, 0.00977, -0.0187), (-0.007044, 0.007044, -0.0187)], [], [(9, 8, 40, 41), (23, 22, 54, 55), (10, 9, 41, 42), (24, 23, 55, 56), (11, 10, 42, 43), (25, 24, 56, 57), (12, 11, 43, 44), (26, 25, 57, 58), (13, 12, 44, 45), (27, 26, 58, 59), (14, 13, 45, 46), (1, 0, 32, 33), (28, 27, 59, 60), (15, 14, 46, 47), (2, 1, 33, 34), (29, 28, 60, 61), (16, 15, 47, 48), (3, 2, 34, 35), (30, 29, 61, 62), (17, 16, 48, 49), (4, 3, 35, 36), (31, 30, 62, 63), (18, 17, 49, 50), (5, 4, 36, 37), (0, 31, 63, 32), (19, 18, 50, 51), (6, 5, 37, 38), (20, 19, 51, 52), (7, 6, 38, 39), (21, 20, 52, 53), (8, 7, 39, 40), (22, 21, 53, 54), (36, 35, 67, 68), (63, 62, 94, 95), (50, 49, 81, 82), (37, 36, 68, 69), (32, 63, 95, 64), (51, 50, 82, 83), (38, 37, 69, 70), (52, 51, 83, 84), (39, 38, 70, 71), (53, 52, 84, 85), (40, 39, 71, 72), (54, 53, 85, 86), (41, 40, 72, 73), (55, 54, 86, 87), (42, 41, 73, 74), (56, 55, 87, 88), (43, 42, 74, 75), (57, 56, 88, 89), (44, 43, 75, 76), (58, 57, 89, 90), (45, 44, 76, 77), (59, 58, 90, 91), (46, 45, 77, 78), (33, 32, 64, 65), (60, 59, 91, 92), (47, 46, 78, 79), (34, 33, 65, 66), (61, 60, 92, 93), (48, 47, 79, 80), (35, 34, 66, 67), (62, 61, 93, 94), (49, 48, 80, 81), (71, 70, 102, 103), (85, 84, 116, 117), (72, 71, 103, 104), (86, 85, 117, 118), (73, 72, 104, 105), (87, 86, 118, 119), (74, 73, 105, 106), (88, 87, 119, 120), (75, 74, 106, 107), (89, 88, 120, 121), (76, 75, 107, 108), (90, 89, 121, 122), (77, 76, 108, 109), (91, 90, 122, 123), (78, 77, 109, 110), (65, 64, 96, 97), (92, 91, 123, 124), (79, 78, 110, 111), (66, 65, 97, 98), (93, 92, 124, 125), (80, 79, 111, 112), (67, 66, 98, 99), (94, 93, 125, 126), (81, 80, 112, 113), (68, 67, 99, 100), (95, 94, 126, 127), (82, 81, 113, 114), (69, 68, 100, 101), (64, 95, 127, 96), (83, 82, 114, 115), (70, 69, 101, 102), (84, 83, 115, 116), (106, 105, 137, 138), (120, 119, 151, 152), (107, 106, 138, 139), (121, 120, 152, 153), (108, 107, 139, 140), (122, 121, 153, 154), (109, 108, 140, 141), (123, 122, 154, 155), (110, 109, 141, 142), (97, 96, 128, 129), (124, 123, 155, 156), (111, 110, 142, 143), (98, 97, 129, 130), (125, 124, 156, 157), (112, 111, 143, 144), (99, 98, 130, 131), (126, 125, 157, 158), (113, 112, 144, 145), (100, 99, 131, 132), (127, 126, 158, 159), (114, 113, 145, 146), (101, 100, 132, 133), (96, 127, 159, 128), (115, 114, 146, 147), (102, 101, 133, 134), (116, 115, 147, 148), (103, 102, 134, 135), (117, 116, 148, 149), (104, 103, 135, 136), (118, 117, 149, 150), (105, 104, 136, 137), (119, 118, 150, 151), (141, 140, 172, 173), (155, 154, 186, 187), (142, 141, 173, 174), (129, 128, 160, 161), (156, 155, 187, 188), (143, 142, 174, 175), (130, 129, 161, 162), (157, 156, 188, 189), (144, 143, 175, 176), (131, 130, 162, 163), (158, 157, 189, 190), (145, 144, 176, 177), (132, 131, 163, 164), (159, 158, 190, 191), (146, 145, 177, 178), (133, 132, 164, 165), (128, 159, 191, 160), (147, 146, 178, 179), (134, 133, 165, 166), (148, 147, 179, 180), (135, 134, 166, 167), (149, 148, 180, 181), (136, 135, 167, 168), (150, 149, 181, 182), (137, 136, 168, 169), (151, 150, 182, 183), (138, 137, 169, 170), (152, 151, 183, 184), (139, 138, 170, 171), (153, 152, 184, 185), (140, 139, 171, 172), (154, 153, 185, 186), (641, 640, 207, 208), (643, 642, 194, 195), (645, 644, 221, 222), (646, 641, 208, 209), (647, 643, 195, 196), (648, 645, 222, 223), (649, 646, 209, 210), (650, 647, 196, 197), (651, 648, 223, 192), (652, 649, 210, 211), (653, 650, 197, 198), (654, 652, 211, 212), (655, 653, 198, 199), (656, 654, 212, 213), (657, 655, 199, 200), (658, 656, 213, 214), (659, 657, 200, 201), (660, 658, 214, 215), (661, 659, 201, 202), (662, 660, 215, 216), (663, 661, 202, 203), (664, 662, 216, 217), (665, 663, 203, 204), (666, 664, 217, 218), (667, 665, 204, 205), (668, 666, 218, 219), (669, 667, 205, 206), (670, 651, 192, 193), (671, 668, 219, 220), (640, 669, 206, 207), (642, 670, 193, 194), (644, 671, 220, 221), (611, 608, 242, 243), (612, 609, 229, 230), (613, 611, 243, 244), (614, 612, 230, 231), (615, 613, 244, 245), (616, 614, 231, 232), (617, 615, 245, 246), (618, 616, 232, 233), (619, 617, 246, 247), (620, 618, 233, 234), (621, 619, 247, 248), (622, 620, 234, 235), (623, 621, 248, 249), (624, 622, 235, 236), (625, 623, 249, 250), (626, 624, 236, 237), (627, 625, 250, 251), (628, 626, 237, 238), (629, 610, 224, 225), (630, 627, 251, 252), (631, 628, 238, 239), (632, 629, 225, 226), (633, 630, 252, 253), (634, 631, 239, 240), (635, 632, 226, 227), (636, 633, 253, 254), (637, 634, 240, 241), (638, 635, 227, 228), (639, 636, 254, 255), (608, 637, 241, 242), (609, 638, 228, 229), (610, 639, 255, 224), (246, 245, 277, 278), (233, 232, 264, 265), (247, 246, 278, 279), (234, 233, 265, 266), (248, 247, 279, 280), (235, 234, 266, 267), (249, 248, 280, 281), (236, 235, 267, 268), (250, 249, 281, 282), (237, 236, 268, 269), (251, 250, 282, 283), (238, 237, 269, 270), (225, 224, 256, 257), (252, 251, 283, 284), (239, 238, 270, 271), (226, 225, 257, 258), (253, 252, 284, 285), (240, 239, 271, 272), (227, 226, 258, 259), (254, 253, 285, 286), (241, 240, 272, 273), (228, 227, 259, 260), (255, 254, 286, 287), (242, 241, 273, 274), (229, 228, 260, 261), (224, 255, 287, 256), (243, 242, 274, 275), (230, 229, 261, 262), (244, 243, 275, 276), (231, 230, 262, 263), (245, 244, 276, 277), (232, 231, 263, 264), (281, 280, 312, 313), (268, 267, 299, 300), (282, 281, 313, 314), (269, 268, 300, 301), (283, 282, 314, 315), (270, 269, 301, 302), (257, 256, 288, 289), (284, 283, 315, 316), (271, 270, 302, 303), (258, 257, 289, 290), (285, 284, 316, 317), (272, 271, 303, 304), (259, 258, 290, 291), (286, 285, 317, 318), (273, 272, 304, 305), (260, 259, 291, 292), (287, 286, 318, 319), (274, 273, 305, 306), (261, 260, 292, 293), (256, 287, 319, 288), (275, 274, 306, 307), (262, 261, 293, 294), (276, 275, 307, 308), (263, 262, 294, 295), (277, 276, 308, 309), (264, 263, 295, 296), (278, 277, 309, 310), (265, 264, 296, 297), (279, 278, 310, 311), (266, 265, 297, 298), (280, 279, 311, 312), (267, 266, 298, 299), (289, 288, 320, 321), (316, 315, 347, 348), (303, 302, 334, 335), (290, 289, 321, 322), (317, 316, 348, 349), (304, 303, 335, 336), (291, 290, 322, 323), (318, 317, 349, 350), (305, 304, 336, 337), (292, 291, 323, 324), (319, 318, 350, 351), (306, 305, 337, 338), (293, 292, 324, 325), (288, 319, 351, 320), (307, 306, 338, 339), (294, 293, 325, 326), (308, 307, 339, 340), (295, 294, 326, 327), (309, 308, 340, 341), (296, 295, 327, 328), (310, 309, 341, 342), (297, 296, 328, 329), (311, 310, 342, 343), (298, 297, 329, 330), (312, 311, 343, 344), (299, 298, 330, 331), (313, 312, 344, 345), (300, 299, 331, 332), (314, 313, 345, 346), (301, 300, 332, 333), (315, 314, 346, 347), (302, 301, 333, 334), (324, 323, 355, 356), (351, 350, 382, 383), (338, 337, 369, 370), (325, 324, 356, 357), (320, 351, 383, 352), (339, 338, 370, 371), (326, 325, 357, 358), (340, 339, 371, 372), (327, 326, 358, 359), (341, 340, 372, 373), (328, 327, 359, 360), (342, 341, 373, 374), (329, 328, 360, 361), (343, 342, 374, 375), (330, 329, 361, 362), (344, 343, 375, 376), (331, 330, 362, 363), (345, 344, 376, 377), (332, 331, 363, 364), (346, 345, 377, 378), (333, 332, 364, 365), (347, 346, 378, 379), (334, 333, 365, 366), (321, 320, 352, 353), (348, 347, 379, 380), (335, 334, 366, 367), (322, 321, 353, 354), (349, 348, 380, 381), (336, 335, 367, 368), (323, 322, 354, 355), (350, 349, 381, 382), (337, 336, 368, 369), (359, 358, 390, 391), (373, 372, 404, 405), (360, 359, 391, 392), (374, 373, 405, 406), (361, 360, 392, 393), (375, 374, 406, 407), (362, 361, 393, 394), (376, 375, 407, 408), (363, 362, 394, 395), (377, 376, 408, 409), (364, 363, 395, 396), (378, 377, 409, 410), (365, 364, 396, 397), (379, 378, 410, 411), (366, 365, 397, 398), (353, 352, 384, 385), (380, 379, 411, 412), (367, 366, 398, 399), (354, 353, 385, 386), (381, 380, 412, 413), (368, 367, 399, 400), (355, 354, 386, 387), (382, 381, 413, 414), (369, 368, 400, 401), (356, 355, 387, 388), (383, 382, 414, 415), (370, 369, 401, 402), (357, 356, 388, 389), (352, 383, 415, 384), (371, 370, 402, 403), (358, 357, 389, 390), (372, 371, 403, 404), (394, 393, 425, 426), (408, 407, 439, 440), (395, 394, 426, 427), (409, 408, 440, 441), (396, 395, 427, 428), (410, 409, 441, 442), (397, 396, 428, 429), (411, 410, 442, 443), (398, 397, 429, 430), (385, 384, 416, 417), (412, 411, 443, 444), (399, 398, 430, 431), (386, 385, 417, 418), (413, 412, 444, 445), (400, 399, 431, 432), (387, 386, 418, 419), (414, 413, 445, 446), (401, 400, 432, 433), (388, 387, 419, 420), (415, 414, 446, 447), (402, 401, 433, 434), (389, 388, 420, 421), (384, 415, 447, 416), (403, 402, 434, 435), (390, 389, 421, 422), (404, 403, 435, 436), (391, 390, 422, 423), (405, 404, 436, 437), (392, 391, 423, 424), (406, 405, 437, 438), (393, 392, 424, 425), (407, 406, 438, 439), (429, 428, 460, 461), (443, 442, 474, 475), (430, 429, 461, 462), (417, 416, 448, 449), (444, 443, 475, 476), (431, 430, 462, 463), (418, 417, 449, 450), (445, 444, 476, 477), (432, 431, 463, 464), (419, 418, 450, 451), (446, 445, 477, 478), (433, 432, 464, 465), (420, 419, 451, 452), (447, 446, 478, 479), (434, 433, 465, 466), (421, 420, 452, 453), (416, 447, 479, 448), (435, 434, 466, 467), (422, 421, 453, 454), (436, 435, 467, 468), (423, 422, 454, 455), (437, 436, 468, 469), (424, 423, 455, 456), (438, 437, 469, 470), (425, 424, 456, 457), (439, 438, 470, 471), (426, 425, 457, 458), (440, 439, 471, 472), (427, 426, 458, 459), (441, 440, 472, 473), (428, 427, 459, 460), (442, 441, 473, 474), (464, 463, 495, 496), (451, 450, 482, 483), (478, 477, 509, 510), (465, 464, 496, 497), (452, 451, 483, 484), (479, 478, 510, 511), (466, 465, 497, 498), (453, 452, 484, 485), (448, 479, 511, 480), (467, 466, 498, 499), (454, 453, 485, 486), (468, 467, 499, 500), (455, 454, 486, 487), (469, 468, 500, 501), (456, 455, 487, 488), (470, 469, 501, 502), (457, 456, 488, 489), (471, 470, 502, 503), (458, 457, 489, 490), (472, 471, 503, 504), (459, 458, 490, 491), (473, 472, 504, 505), (460, 459, 491, 492), (474, 473, 505, 506), (461, 460, 492, 493), (475, 474, 506, 507), (462, 461, 493, 494), (449, 448, 480, 481), (476, 475, 507, 508), (463, 462, 494, 495), (450, 449, 481, 482), (477, 476, 508, 509), (499, 498, 530, 531), (486, 485, 517, 518), (500, 499, 531, 532), (487, 486, 518, 519), (501, 500, 532, 533), (488, 487, 519, 520), (502, 501, 533, 534), (489, 488, 520, 521), (503, 502, 534, 535), (490, 489, 521, 522), (504, 503, 535, 536), (491, 490, 522, 523), (505, 504, 536, 537), (492, 491, 523, 524), (506, 505, 537, 538), (493, 492, 524, 525), (507, 506, 538, 539), (494, 493, 525, 526), (481, 480, 512, 513), (508, 507, 539, 540), (495, 494, 526, 527), (482, 481, 513, 514), (509, 508, 540, 541), (496, 495, 527, 528), (483, 482, 514, 515), (510, 509, 541, 542), (497, 496, 528, 529), (484, 483, 515, 516), (511, 510, 542, 543), (498, 497, 529, 530), (485, 484, 516, 517), (480, 511, 543, 512), (534, 533, 565, 566), (521, 520, 552, 553), (535, 534, 566, 567), (522, 521, 553, 554), (536, 535, 567, 568), (523, 522, 554, 555), (537, 536, 568, 569), (524, 523, 555, 556), (538, 537, 569, 570), (525, 524, 556, 557), (539, 538, 570, 571), (526, 525, 557, 558), (513, 512, 544, 545), (540, 539, 571, 572), (527, 526, 558, 559), (514, 513, 545, 546), (541, 540, 572, 573), (528, 527, 559, 560), (515, 514, 546, 547), (542, 541, 573, 574), (529, 528, 560, 561), (516, 515, 547, 548), (543, 542, 574, 575), (530, 529, 561, 562), (517, 516, 548, 549), (512, 543, 575, 544), (531, 530, 562, 563), (518, 517, 549, 550), (532, 531, 563, 564), (519, 518, 550, 551), (533, 532, 564, 565), (520, 519, 551, 552), (545, 544, 575, 574, 573, 572, 571, 570, 569, 568, 567, 566, 565, 564, 563, 562, 561, 560, 559, 558, 557, 556, 555, 554, 553, 552, 551, 550, 549, 548, 547, 546), (192, 223, 607, 596), (197, 196, 606, 578), (210, 209, 605, 576), (223, 222, 604, 607), (196, 195, 603, 606), (209, 208, 602, 605), (222, 221, 601, 604), (195, 194, 600, 603), (208, 207, 599, 602), (221, 220, 598, 601), (194, 193, 597, 600), (207, 206, 595, 599), (220, 219, 594, 598), (193, 192, 596, 597), (206, 205, 593, 595), (219, 218, 592, 594), (205, 204, 591, 593), (218, 217, 590, 592), (204, 203, 589, 591), (217, 216, 588, 590), (203, 202, 587, 589), (216, 215, 586, 588), (202, 201, 585, 587), (215, 214, 584, 586), (201, 200, 583, 585), (214, 213, 582, 584), (200, 199, 581, 583), (213, 212, 580, 582), (199, 198, 579, 581), (212, 211, 577, 580), (198, 197, 578, 579), (211, 210, 576, 577), (596, 607, 639, 610), (578, 606, 638, 609), (576, 605, 637, 608), (607, 604, 636, 639), (606, 603, 635, 638), (605, 602, 634, 637), (604, 601, 633, 636), (603, 600, 632, 635), (602, 599, 631, 634), (601, 598, 630, 633), (600, 597, 629, 632), (599, 595, 628, 631), (598, 594, 627, 630), (597, 596, 610, 629), (595, 593, 626, 628), (594, 592, 625, 627), (593, 591, 624, 626), (592, 590, 623, 625), (591, 589, 622, 624), (590, 588, 621, 623), (589, 587, 620, 622), (588, 586, 619, 621), (587, 585, 618, 620), (586, 584, 617, 619), (585, 583, 616, 618), (584, 582, 615, 617), (583, 581, 614, 616), (582, 580, 613, 615), (581, 579, 612, 614), (580, 577, 611, 613), (579, 578, 609, 612), (577, 576, 608, 611), (189, 188, 671, 644), (175, 174, 669, 640), (161, 160, 651, 670), (187, 186, 666, 668), (173, 172, 665, 667), (185, 184, 662, 664), (171, 170, 661, 663), (183, 182, 658, 660), (169, 168, 657, 659), (181, 180, 654, 656), (167, 166, 653, 655), (179, 178, 649, 652), (165, 164, 647, 650), (191, 190, 645, 648), (177, 176, 641, 646), (163, 162, 642, 643)])
_uv = me_cylinder_001.uv_layers.new(name='UVMap')
_uv.uv.foreach_set('vector', [0.0, 0.0, 0.0, 0.0, 0.0, 0.0, 0.0, 0.0, 0.0, 0.0, 0.0, 0.0, 0.0, 0.0, 0.0, 0.0, 0.0, 0.0, 0.0, 0.0, 0.0, 0.0, 0.0, 0.0, 0.0, 0.0, 0.0, 0.0, 0.0, 0.0, 0.0, 0.0, 0.0, 0.0, 0.0, 0.0, 0.0, 0.0, 0.0, 0.0, 0.0, 0.0, 0.0, 0.0, 0.0, 0.0, 0.0, 0.0, 0.0, 0.0, 0.0, 0.0, 0.0, 0.0, 0.0, 0.0, 0.0, 0.0, 0.0, 0.0, 0.0, 0.0, 0.0, 0.0, 0.0, 0.0, 0.0, 0.0, 0.0, 0.0, 0.0, 0.0, 0.0, 0.0, 0.0, 0.0, 0.0, 0.0, 0.0, 0.0, 0.0, 0.0, 0.0, 0.0, 0.0, 0.0, 0.0, 0.0, 0.0, 0.0, 0.0, 0.0, 0.0, 0.0, 0.0, 0.0, 0.0, 0.0, 0.0, 0.0, 0.0, 0.0, 0.0, 0.0, 0.0, 0.0, 0.0, 0.0, 0.0, 0.0, 0.0, 0.0, 0.0, 0.0, 0.0, 0.0, 0.0, 0.0, 0.0, 0.0, 0.0, 0.0, 0.0, 0.0, 0.0, 0.0, 0.0, 0.0, 0.0, 0.0, 0.0, 0.0, 0.0, 0.0, 0.0, 0.0, 0.0, 0.0, 0.0, 0.0, 0.0, 0.0, 0.0, 0.0, 0.0, 0.0, 0.0, 0.0, 0.0, 0.0, 0.0, 0.0, 0.0, 0.0, 0.0, 0.0, 0.0, 0.0, 0.0, 0.0, 0.0, 0.0, 0.0, 0.0, 0.0, 0.0, 0.0, 0.0, 0.0, 0.0, 0.0, 0.0, 0.0, 0.0, 0.0, 0.0, 0.0, 0.0, 0.0, 0.0, 0.0, 0.0, 0.0, 0.0, 0.0, 0.0, 0.0, 0.0, 0.0, 0.0, 0.0, 0.0, 0.0, 0.0, 0.0, 0.0, 0.0, 0.0, 0.0, 0.0, 0.0, 0.0, 0.0, 0.0, 0.0, 0.0, 0.0, 0.0, 0.0, 0.0, 0.0, 0.0, 0.0, 0.0, 0.0, 0.0, 0.0, 0.0, 0.0, 0.0, 0.0, 0.0, 0.0, 0.0, 0.0, 0.0, 0.0, 0.0, 0.0, 0.0, 0.0, 0.0, 0.0, 0.0, 0.0, 0.0, 0.0, 0.0, 0.0, 0.0, 0.0, 0.0, 0.0, 0.0, 0.0, 0.0, 0.0, 0.0, 0.0, 0.0, 0.0, 0.0, 0.0, 0.0, 0.0, 0.0, 0.0, 0.0, 0.0, 0.0, 0.0, 0.0, 0.0, 0.0, 0.0, 0.0, 0.0, 0.0, 0.0, 0.0, 0.0, 0.0, 0.0, 0.0, 0.0, 0.0, 0.0, 0.0, 0.0, 0.0, 0.0, 0.0, 0.0, 0.0, 0.0, 0.0, 0.0, 0.0, 0.0, 0.0, 0.0, 0.0, 0.0, 0.0, 0.0, 0.0, 0.0, 0.0, 0.0, 0.0, 0.0, 0.0, 0.0, 0.0, 0.0, 0.0, 0.0, 0.0, 0.0, 0.0, 0.0, 0.0, 0.0, 0.0, 0.0, 0.0, 0.0, 0.0, 0.0, 0.0, 0.0, 0.0, 0.0, 0.0, 0.0, 0.0, 0.0, 0.0, 0.0, 0.0, 0.0, 0.0, 0.0, 0.0, 0.0, 0.0, 0.0, 0.0, 0.0, 0.0, 0.0, 0.0, 0.0, 0.0, 0.0, 0.0, 0.0, 0.0, 0.0, 0.0, 0.0, 0.0, 0.0, 0.0, 0.0, 0.0, 0.0, 0.0, 0.0, 0.0, 0.0, 0.0, 0.0, 0.0, 0.0, 0.0, 0.0, 0.0, 0.0, 0.0, 0.0, 0.0, 0.0, 0.0, 0.0, 0.0, 0.0, 0.0, 0.0, 0.0, 0.0, 0.0, 0.0, 0.0, 0.0, 0.0, 0.0, 0.0, 0.0, 0.0, 0.0, 0.0, 0.0, 0.0, 0.0, 0.0, 0.0, 0.0, 0.0, 0.0, 0.0, 0.0, 0.0, 0.0, 0.0, 0.0, 0.0, 0.0, 0.0, 0.0, 0.0, 0.0, 0.0, 0.0, 0.0, 0.0, 0.0, 0.0, 0.0, 0.0, 0.0, 0.0, 0.0, 0.0, 0.0, 0.0, 0.0, 0.0, 0.0, 0.0, 0.0, 0.0, 0.0, 0.0, 0.0, 0.0, 0.0, 0.0, 0.0, 0.0, 0.0, 0.0, 0.0, 0.0, 0.0, 0.0, 0.0, 0.0, 0.0, 0.0, 0.0, 0.0, 0.0, 0.0, 0.0, 0.0, 0.0, 0.0, 0.0, 0.0, 0.0, 0.0, 0.0, 0.0, 0.0, 0.0, 0.0, 0.0, 0.0, 0.0, 0.0, 0.0, 0.0, 0.0, 0.0, 0.0, 0.0, 0.0, 0.0, 0.0, 0.0, 0.0, 0.0, 0.0, 0.0, 0.0, 0.0, 0.0, 0.0, 0.0, 0.0, 0.0, 0.0, 0.0, 0.0, 0.0, 0.0, 0.0, 0.0, 0.0, 0.0, 0.0, 0.0, 0.0, 0.0, 0.0, 0.0, 0.0, 0.0, 0.0, 0.0, 0.0, 0.0, 0.0, 0.0, 0.0, 0.0, 0.0, 0.0, 0.0, 0.0, 0.0, 0.0, 0.0, 0.0, 0.0, 0.0, 0.0, 0.0, 0.0, 0.0, 0.0, 0.0, 0.0, 0.0, 0.0, 0.0, 0.0, 0.0, 0.0, 0.0, 0.0, 0.0, 0.0, 0.0, 0.0, 0.0, 0.0, 0.0, 0.0, 0.0, 0.0, 0.0, 0.0, 0.0, 0.0, 0.0, 0.0, 0.0, 0.0, 0.0, 0.0, 0.0, 0.0, 0.0, 0.0, 0.0, 0.0, 0.0, 0.0, 0.0, 0.0, 0.0, 0.0, 0.0, 0.0, 0.0, 0.0, 0.0, 0.0, 0.0, 0.0, 0.0, 0.0, 0.0, 0.0, 0.0, 0.0, 0.0, 0.0, 0.0, 0.0, 0.0, 0.0, 0.0, 0.0, 0.0, 0.0, 0.0, 0.0, 0.0, 0.0, 0.0, 0.0, 0.0, 0.0, 0.0, 0.0, 0.0, 0.0, 0.0, 0.0, 0.0, 0.0, 0.0, 0.0, 0.0, 0.0, 0.0, 0.0, 0.0, 0.0, 0.0, 0.0, 0.0, 0.0, 0.0, 0.0, 0.0, 0.0, 0.0, 0.0, 0.0, 0.0, 0.0, 0.0, 0.0, 0.0, 0.0, 0.0, 0.0, 0.0, 0.0, 0.0, 0.0, 0.0, 0.0, 0.0, 0.0, 0.0, 0.0, 0.0, 0.0, 0.0, 0.0, 0.0, 0.0, 0.0, 0.0, 0.0, 0.0, 0.0, 0.0, 0.0, 0.0, 0.0, 0.0, 0.0, 0.0, 0.0, 0.0, 0.0, 0.0, 0.0, 0.0, 0.0, 0.0, 0.0, 0.0, 0.0, 0.0, 0.0, 0.0, 0.0, 0.0, 0.0, 0.0, 0.0, 0.0, 0.0, 0.0, 0.0, 0.0, 0.0, 0.0, 0.0, 0.0, 0.0, 0.0, 0.0, 0.0, 0.0, 0.0, 0.0, 0.0, 0.0, 0.0, 0.0, 0.0, 0.0, 0.0, 0.0, 0.0, 0.0, 0.0, 0.0, 0.0, 0.0, 0.0, 0.0, 0.0, 0.0, 0.0, 0.0, 0.0, 0.0, 0.0, 0.0, 0.0, 0.0, 0.0, 0.0, 0.0, 0.0, 0.0, 0.0, 0.0, 0.0, 0.0, 0.0, 0.0, 0.0, 0.0, 0.0, 0.0, 0.0, 0.0, 0.0, 0.0, 0.0, 0.0, 0.0, 0.0, 0.0, 0.0, 0.0, 0.0, 0.0, 0.0, 0.0, 0.0, 0.0, 0.0, 0.0, 0.0, 0.0, 0.0, 0.0, 0.0, 0.0, 0.0, 0.0, 0.0, 0.0, 0.0, 0.0, 0.0, 0.0, 0.0, 0.0, 0.0, 0.0, 0.0, 0.0, 0.0, 0.0, 0.0, 0.0, 0.0, 0.0, 0.0, 0.0, 0.0, 0.0, 0.0, 0.0, 0.0, 0.0, 0.0, 0.0, 0.0, 0.0, 0.0, 0.0, 0.0, 0.0, 0.0, 0.0, 0.0, 0.0, 0.0, 0.0, 0.0, 0.0, 0.0, 0.0, 0.0, 0.0, 0.0, 0.0, 0.0, 0.0, 0.0, 0.0, 0.0, 0.0, 0.0, 0.0, 0.0, 0.0, 0.0, 0.0, 0.0, 0.0, 0.0, 0.0, 0.0, 0.0, 0.0, 0.0, 0.0, 0.0, 0.0, 0.0, 0.0, 0.0, 0.0, 0.0, 0.0, 0.0, 0.0, 0.0, 0.0, 0.0, 0.0, 0.0, 0.0, 0.0, 0.0, 0.0, 0.0, 0.0, 0.0, 0.0, 0.0, 0.0, 0.0, 0.0, 0.0, 0.0, 0.0, 0.0, 0.0, 0.0, 0.0, 0.0, 0.0, 0.0, 0.0, 0.0, 0.0, 0.0, 0.0, 0.0, 0.0, 0.0, 0.0, 0.0, 0.0, 0.0, 0.0, 0.0, 0.0, 0.0, 0.0, 0.0, 0.0, 0.0, 0.0, 0.0, 0.0, 0.0, 0.0, 0.0, 0.0, 0.0, 0.0, 0.0, 0.0, 0.0, 0.0, 0.0, 0.0, 0.0, 0.0, 0.0, 0.0, 0.0, 0.0, 0.0, 0.0, 0.0, 0.0, 0.0, 0.0, 0.0, 0.0, 0.0, 0.0, 0.0, 0.0, 0.0, 0.0, 0.0, 0.0, 0.0, 0.0, 0.0, 0.0, 0.0, 0.0, 0.0, 0.0, 0.0, 0.0, 0.0, 0.0, 0.0, 0.0, 0.0, 0.0, 0.0, 0.0, 0.0, 0.0, 0.0, 0.0, 0.0, 0.0, 0.0, 0.0, 0.0, 0.0, 0.0, 0.0, 0.0, 0.0, 0.0, 0.0, 0.0, 0.0, 0.0, 0.0, 0.0, 0.0, 0.0, 0.0, 0.0, 0.0, 0.0, 0.0, 0.0, 0.0, 0.0, 0.0, 0.0, 0.0, 0.0, 0.0, 0.0, 0.0, 0.0, 0.0, 0.0, 0.0, 0.0, 0.0, 0.0, 0.0, 0.0, 0.0, 0.0, 0.0, 0.0, 0.0, 0.0, 0.0, 0.0, 0.0, 0.0, 0.0, 0.0, 0.0, 0.0, 0.0, 0.0, 0.0, 0.0, 0.0, 0.0, 0.0, 0.0, 0.0, 0.0, 0.0, 0.0, 0.0, 0.0, 0.0, 0.0, 0.0, 0.0, 0.0, 0.0, 0.0, 0.0, 0.0, 0.0, 0.0, 0.0, 0.0, 0.0, 0.0, 0.0, 0.0, 0.0, 0.0, 0.0, 0.0, 0.0, 0.0, 0.0, 0.0, 0.0, 0.0, 0.0, 0.0, 0.0, 0.0, 0.0, 0.0, 0.0, 0.0, 0.0, 0.0, 0.0, 0.0, 0.0, 0.0, 0.0, 0.0, 0.0, 0.0, 0.0, 0.0, 0.0, 0.0, 0.0, 0.0, 0.0, 0.0, 0.0, 0.0, 0.0, 0.0, 0.0, 0.0, 0.0, 0.0, 0.0, 0.0, 0.0, 0.0, 0.0, 0.0, 0.0, 0.0, 0.0, 0.0, 0.0, 0.0, 0.0, 0.0, 0.0, 0.0, 0.0, 0.0, 0.0, 0.0, 0.0, 0.0, 0.0, 0.0, 0.0, 0.0, 0.0, 0.0, 0.0, 0.0, 0.0, 0.0, 0.0, 0.0, 0.0, 0.0, 0.0, 0.0, 0.0, 0.0, 0.0, 0.0, 0.0, 0.0, 0.0, 0.0, 0.0, 0.0, 0.0, 0.0, 0.0, 0.0, 0.0, 0.0, 0.0, 0.0, 0.0, 0.0, 0.0, 0.0, 0.0, 0.0, 0.0, 0.0, 0.0, 0.0, 0.0, 0.0, 0.0, 0.0, 0.0, 0.0, 0.0, 0.0, 0.0, 0.0, 0.0, 0.0, 0.0, 0.0, 0.0, 0.0, 0.0, 0.0, 0.0, 0.0, 0.0, 0.0, 0.0, 0.0, 0.0, 0.0, 0.0, 0.0, 0.0, 0.0, 0.0, 0.0, 0.0, 0.0, 0.0, 0.0, 0.0, 0.0, 0.0, 0.0, 0.0, 0.0, 0.0, 0.0, 0.0, 0.0, 0.0, 0.0, 0.0, 0.0, 0.0, 0.0, 0.0, 0.0, 0.0, 0.0, 0.0, 0.0, 0.0, 0.0, 0.0, 0.0, 0.0, 0.0, 0.0, 0.0, 0.0, 0.0, 0.0, 0.0, 0.0, 0.0, 0.0, 0.0, 0.0, 0.0, 0.0, 0.0, 0.0, 0.0, 0.0, 0.0, 0.0, 0.0, 0.0, 0.0, 0.0, 0.0, 0.0, 0.0, 0.0, 0.0, 0.0, 0.0, 0.0, 0.0, 0.0, 0.0, 0.0, 0.0, 0.0, 0.0, 0.0, 0.0, 0.0, 0.0, 0.0, 0.0, 0.0, 0.0, 0.0, 0.0, 0.0, 0.0, 0.0, 0.0, 0.0, 0.0, 0.0, 0.0, 0.0, 0.0, 0.0, 0.0, 0.0, 0.0, 0.0, 0.0, 0.0, 0.0, 0.0, 0.0, 0.0, 0.0, 0.0, 0.0, 0.0, 0.0, 0.0, 0.0, 0.0, 0.0, 0.0, 0.0, 0.0, 0.0, 0.0, 0.0, 0.0, 0.0, 0.0, 0.0, 0.0, 0.0, 0.0, 0.0, 0.0, 0.0, 0.0, 0.0, 0.0, 0.0, 0.0, 0.0, 0.0, 0.0, 0.0, 0.0, 0.0, 0.0, 0.0, 0.0, 0.0, 0.0, 0.0, 0.0, 0.0, 0.0, 0.0, 0.0, 0.0, 0.0, 0.0, 0.0, 0.0, 0.0, 0.0, 0.0, 0.0, 0.0, 0.0, 0.0, 0.0, 0.0, 0.0, 0.0, 0.0, 0.0, 0.0, 0.0, 0.0, 0.0, 0.0, 0.0, 0.0, 0.0, 0.0, 0.0, 0.0, 0.0, 0.0, 0.0, 0.0, 0.0, 0.0, 0.0, 0.0, 0.0, 0.0, 0.0, 0.0, 0.0, 0.0, 0.0, 0.0, 0.0, 0.0, 0.0, 0.0, 0.0, 0.0, 0.0, 0.0, 0.0, 0.0, 0.0, 0.0, 0.0, 0.0, 0.0, 0.0, 0.0, 0.0, 0.0, 0.0, 0.0, 0.0, 0.0, 0.0, 0.0, 0.0, 0.0, 0.0, 0.0, 0.0, 0.0, 0.0, 0.0, 0.0, 0.0, 0.0, 0.0, 0.0, 0.0, 0.0, 0.0, 0.0, 0.0, 0.0, 0.0, 0.0, 0.0, 0.0, 0.0, 0.0, 0.0, 0.0, 0.0, 0.0, 0.0, 0.0, 0.0, 0.0, 0.0, 0.0, 0.0, 0.0, 0.0, 0.0, 0.0, 0.0, 0.0, 0.0, 0.0, 0.0, 0.0, 0.0, 0.0, 0.0, 0.0, 0.0, 0.0, 0.0, 0.0, 0.0, 0.0, 0.0, 0.0, 0.0, 0.0, 0.0, 0.0, 0.0, 0.0, 0.0, 0.0, 0.0, 0.0, 0.0, 0.0, 0.0, 0.0, 0.0, 0.0, 0.0, 0.0, 0.0, 0.0, 0.0, 0.0, 0.0, 0.0, 0.0, 0.0, 0.0, 0.0, 0.0, 0.0, 0.0, 0.0, 0.0, 0.0, 0.0, 0.0, 0.0, 0.0, 0.0, 0.0, 0.0, 0.0, 0.0, 0.0, 0.0, 0.0, 0.0, 0.0, 0.0, 0.0, 0.0, 0.0, 0.0, 0.0, 0.0, 0.0, 0.0, 0.0, 0.0, 0.0, 0.0, 0.0, 0.0, 0.0, 0.0, 0.0, 0.0, 0.0, 0.0, 0.0, 0.0, 0.0, 0.0, 0.0, 0.0, 0.0, 0.0, 0.0, 0.0, 0.0, 0.0, 0.0, 0.0, 0.0, 0.0, 0.0, 0.0, 0.0, 0.0, 0.0, 0.0, 0.0, 0.0, 0.0, 0.0, 0.0, 0.0, 0.0, 0.0, 0.0, 0.0, 0.0, 0.0, 0.0, 0.0, 0.0, 0.0, 0.0, 0.0, 0.0, 0.0, 0.0, 0.0, 0.0, 0.0, 0.0, 0.0, 0.0, 0.0, 0.0, 0.0, 0.0, 0.0, 0.0, 0.0, 0.0, 0.0, 0.0, 0.0, 0.0, 0.0, 0.0, 0.0, 0.0, 0.0, 0.0, 0.0, 0.0, 0.0, 0.0, 0.0, 0.0, 0.0, 0.0, 0.0, 0.0, 0.0, 0.0, 0.0, 0.0, 0.0, 0.0, 0.0, 0.0, 0.0, 0.0, 0.0, 0.0, 0.0, 0.0, 0.0, 0.0, 0.0, 0.0, 0.0, 0.0, 0.0, 0.0, 0.0, 0.0, 0.0, 0.0, 0.0, 0.0, 0.0, 0.0, 0.0, 0.0, 0.0, 0.0, 0.0, 0.0, 0.0, 0.0, 0.0, 0.0, 0.0, 0.0, 0.0, 0.0, 0.0, 0.0, 0.0, 0.0, 0.0, 0.0, 0.0, 0.0, 0.0, 0.0, 0.0, 0.0, 0.0, 0.0, 0.0, 0.0, 0.0, 0.0, 0.0, 0.0, 0.0, 0.0, 0.0, 0.0, 0.0, 0.0, 0.0, 0.0, 0.0, 0.0, 0.0, 0.0, 0.0, 0.0, 0.0, 0.0, 0.0, 0.0, 0.0, 0.0, 0.0, 0.0, 0.0, 0.0, 0.0, 0.0, 0.0, 0.0, 0.0, 0.0, 0.0, 0.0, 0.0, 0.0, 0.0, 0.0, 0.0, 0.0, 0.0, 0.0, 0.0, 0.0, 0.0, 0.0, 0.0, 0.0, 0.0, 0.0, 0.0, 0.0, 0.0, 0.0, 0.0, 0.0, 0.0, 0.0, 0.0, 0.0, 0.0, 0.0, 0.0, 0.0, 0.0, 0.0, 0.0, 0.0, 0.0, 0.0, 0.0, 0.0, 0.0, 0.0, 0.0, 0.0, 0.0, 0.0, 0.0, 0.0, 0.0, 0.0, 0.0, 0.0, 0.0, 0.0, 0.0, 0.0, 0.0, 0.0, 0.0, 0.0, 0.0, 0.0, 0.0, 0.0, 0.0, 0.0, 0.0, 0.0, 0.0, 0.0, 0.0, 0.0, 0.0, 0.0, 0.0, 0.0, 0.0, 0.0, 0.0, 0.0, 0.0, 0.0, 0.0, 0.0, 0.0, 0.0, 0.0, 0.0, 0.0, 0.0, 0.0, 0.0, 0.0, 0.0, 0.0, 0.0, 0.0, 0.0, 0.0, 0.0, 0.0, 0.0, 0.0, 0.0, 0.0, 0.0, 0.0, 0.0, 0.0, 0.0, 0.0, 0.0, 0.0, 0.0, 0.0, 0.0, 0.0, 0.0, 0.0, 0.0, 0.0, 0.0, 0.0, 0.0, 0.0, 0.0, 0.0, 0.0, 0.0, 0.0, 0.0, 0.0, 0.0, 0.0, 0.0, 0.0, 0.0, 0.0, 0.0, 0.0, 0.0, 0.0, 0.0, 0.0, 0.0, 0.0, 0.0, 0.0, 0.0, 0.0, 0.0, 0.0, 0.0, 0.0, 0.0, 0.0, 0.0, 0.0, 0.0, 0.0, 0.0, 0.0, 0.0, 0.0, 0.0, 0.0, 0.0, 0.0, 0.0, 0.0, 0.0, 0.0, 0.0, 0.0, 0.0, 0.0, 0.0, 0.0, 0.0, 0.0, 0.0, 0.0, 0.0, 0.0, 0.0, 0.0, 0.0, 0.0, 0.0, 0.0, 0.0, 0.0, 0.0, 0.0, 0.0, 0.0, 0.0, 0.0, 0.0, 0.0, 0.0, 0.0, 0.0, 0.0, 0.0, 0.0, 0.0, 0.0, 0.0, 0.0, 0.0, 0.0, 0.0, 0.0, 0.0, 0.0, 0.0, 0.0, 0.0, 0.0, 0.0, 0.0, 0.0, 0.0, 0.0, 0.0, 0.0, 0.0, 0.0, 0.0, 0.0, 0.0, 0.0, 0.0, 0.0, 0.0, 0.0, 0.0, 0.0, 0.0, 0.0, 0.0, 0.0, 0.0, 0.0, 0.0, 0.0, 0.0, 0.0, 0.0, 0.0, 0.0, 0.0, 0.0, 0.0, 0.0, 0.0, 0.0, 0.0, 0.0, 0.0, 0.0, 0.0, 0.0, 0.0, 0.0, 0.0, 0.0, 0.0, 0.0, 0.0, 0.0, 0.0, 0.0, 0.0, 0.0, 0.0, 0.0, 0.0, 0.0, 0.0, 0.0, 0.0, 0.0, 0.0, 0.0, 0.0, 0.0, 0.0, 0.0, 0.0, 0.0, 0.0, 0.0, 0.0, 0.0, 0.0, 0.0, 0.0, 0.0, 0.0, 0.0, 0.0, 0.0, 0.0, 0.0, 0.0, 0.0, 0.0, 0.0, 0.0, 0.0, 0.0, 0.0, 0.0, 0.0, 0.0, 0.0, 0.0, 0.0, 0.0, 0.0, 0.0, 0.0, 0.0, 0.0, 0.0, 0.0, 0.0, 0.0, 0.0, 0.0, 0.0, 0.0, 0.0, 0.0, 0.0, 0.0, 0.0, 0.0, 0.0, 0.0, 0.0, 0.0, 0.0, 0.0, 0.0, 0.0, 0.0, 0.0, 0.0, 0.0, 0.0, 0.0, 0.0, 0.0, 0.0, 0.0, 0.0, 0.0, 0.0, 0.0, 0.0, 0.0, 0.0, 0.0, 0.0, 0.0, 0.0, 0.0, 0.0, 0.0, 0.0, 0.0, 0.0, 0.0, 0.0, 0.0, 0.0, 0.0, 0.0, 0.0, 0.0, 0.0, 0.0, 0.0, 0.0, 0.0, 0.0, 0.0, 0.0, 0.0, 0.0, 0.0, 0.0, 0.0, 0.0, 0.0, 0.0, 0.0, 0.0, 0.0, 0.0, 0.0, 0.0, 0.0, 0.0, 0.0, 0.0, 0.0, 0.0, 0.0, 0.0, 0.0, 0.0, 0.0, 0.0, 0.0, 0.0, 0.0, 0.0, 0.0, 0.0, 0.0, 0.0, 0.0, 0.0, 0.0, 0.0, 0.0, 0.0, 0.0, 0.0, 0.0, 0.0, 0.0, 0.0, 0.0, 0.0, 0.0, 0.0, 0.0, 0.0, 0.0, 0.0, 0.0, 0.0, 0.0, 0.0, 0.0, 0.0, 0.0, 0.0, 0.0, 0.0, 0.0, 0.0, 0.0, 0.0, 0.0, 0.0, 0.0, 0.0, 0.0, 0.0, 0.0, 0.0, 0.0, 0.0, 0.0, 0.0, 0.0, 0.0, 0.0, 0.0, 0.0, 0.0, 0.0, 0.0, 0.0, 0.0, 0.0, 0.0, 0.0, 0.0, 0.0, 0.0, 0.0, 0.0, 0.0, 0.0, 0.0, 0.0, 0.0, 0.0, 0.0, 0.0, 0.0, 0.0, 0.0, 0.0, 0.0, 0.0, 0.0, 0.0, 0.0, 0.0, 0.0, 0.0, 0.0, 0.0, 0.0, 0.0, 0.0, 0.0, 0.0, 0.0, 0.0, 0.0, 0.0, 0.0, 0.0, 0.0, 0.0, 0.0, 0.0, 0.0, 0.0, 0.0, 0.0, 0.0, 0.0, 0.0, 0.0, 0.0, 0.0, 0.0, 0.0, 0.0, 0.0, 0.0, 0.0, 0.0, 0.0, 0.0, 0.0, 0.0, 0.0, 0.0, 0.0, 0.0, 0.0, 0.0, 0.0, 0.0, 0.0, 0.0, 0.0, 0.0, 0.0, 0.0, 0.0, 0.0, 0.0, 0.0, 0.0, 0.0, 0.0, 0.0, 0.0, 0.0, 0.0, 0.0, 0.0, 0.0, 0.0, 0.0, 0.0, 0.0, 0.0, 0.0, 0.0, 0.0, 0.0, 0.0, 0.0, 0.0, 0.0, 0.0, 0.0, 0.0, 0.0, 0.0, 0.0, 0.0, 0.0, 0.0, 0.0, 0.0, 0.0, 0.0, 0.0, 0.0, 0.0, 0.0, 0.0, 0.0, 0.0, 0.0, 0.0, 0.0, 0.0, 0.0, 0.0, 0.0, 0.0, 0.0, 0.0, 0.0, 0.0, 0.0, 0.0, 0.0, 0.0, 0.0, 0.0, 0.0, 0.0, 0.0, 0.0, 0.0, 0.0, 0.0, 0.0, 0.0, 0.0, 0.0, 0.0, 0.0, 0.0, 0.0, 0.0, 0.0, 0.0, 0.0, 0.0, 0.0, 0.0, 0.0, 0.0, 0.0, 0.0, 0.0, 0.0, 0.0, 0.0, 0.0, 0.0, 0.0, 0.0, 0.0, 0.0, 0.0, 0.0, 0.0, 0.0, 0.0, 0.0, 0.0, 0.0, 0.0, 0.0, 0.0, 0.0, 0.0, 0.0, 0.0, 0.0, 0.0, 0.0, 0.0, 0.0, 0.0, 0.0, 0.0, 0.0, 0.0, 0.0, 0.0, 0.0, 0.0, 0.0, 0.0, 0.0, 0.0, 0.0, 0.0, 0.0, 0.0, 0.0, 0.0, 0.0, 0.0, 0.0, 0.0, 0.0, 0.0, 0.0, 0.0, 0.0, 0.0, 0.0, 0.0, 0.0, 0.0, 0.0, 0.0, 0.0, 0.0, 0.0, 0.0, 0.0, 0.0, 0.0, 0.0, 0.0, 0.0, 0.0, 0.0, 0.0, 0.0, 0.0, 0.0, 0.0, 0.0, 0.0, 0.0, 0.0, 0.0, 0.0, 0.0, 0.0, 0.0, 0.0, 0.0, 0.0, 0.0, 0.0, 0.0, 0.0, 0.0, 0.0, 0.0, 0.0, 0.0, 0.0, 0.0, 0.0, 0.0, 0.0, 0.0, 0.0, 0.0, 0.0, 0.0, 0.0, 0.0, 0.0, 0.0, 0.0, 0.0, 0.0, 0.0, 0.0, 0.0, 0.0, 0.0, 0.0, 0.0, 0.0, 0.0, 0.0, 0.0, 0.0, 0.0, 0.0, 0.0, 0.0, 0.0, 0.0, 0.0, 0.0, 0.0, 0.0, 0.0, 0.0, 0.0, 0.0, 0.0, 0.0, 0.0, 0.0, 0.0, 0.0, 0.0, 0.0, 0.0, 0.0, 0.0, 0.0, 0.0, 0.0, 0.0, 0.0, 0.0, 0.0, 0.0, 0.0, 0.0, 0.0, 0.0, 0.0, 0.0, 0.0, 0.0, 0.0, 0.0, 0.0, 0.0, 0.0, 0.0, 0.0, 0.0, 0.0, 0.0, 0.0, 0.0, 0.0, 0.0, 0.0, 0.0, 0.0, 0.0, 0.0, 0.0, 0.0, 0.0, 0.0, 0.0, 0.0, 0.0, 0.0, 0.0, 0.0, 0.0, 0.0, 0.0, 0.0, 0.0, 0.0, 0.0, 0.0, 0.0, 0.0, 0.0, 0.0, 0.0, 0.0, 0.0, 0.0, 0.0, 0.0, 0.0, 0.0, 0.0, 0.0, 0.0, 0.0, 0.0, 0.0, 0.0, 0.0, 0.0, 0.0, 0.0, 0.0, 0.0, 0.0, 0.0, 0.0, 0.0, 0.0, 0.0, 0.0, 0.0, 0.0, 0.0, 0.0, 0.0, 0.0, 0.0, 0.0, 0.0, 0.0, 0.0, 0.0, 0.0, 0.0, 0.0, 0.0, 0.0, 0.0, 0.0, 0.0, 0.0, 0.0, 0.0, 0.0, 0.0, 0.0, 0.0, 0.0, 0.0, 0.0, 0.0, 0.0, 0.0, 0.0, 0.0, 0.0, 0.0, 0.0, 0.0, 0.0, 0.0, 0.0, 0.0, 0.0, 0.0, 0.0, 0.0, 0.0, 0.0, 0.0, 0.0, 0.0, 0.0, 0.0, 0.0, 0.0, 0.0, 0.0, 0.0, 0.0, 0.0, 0.0, 0.0, 0.0, 0.0, 0.0, 0.0, 0.0, 0.0, 0.0, 0.0, 0.0, 0.0, 0.0, 0.0, 0.0, 0.0, 0.0, 0.0, 0.0, 0.0, 0.0, 0.0, 0.0, 0.0, 0.0, 0.0, 0.0, 0.0, 0.0, 0.0, 0.0, 0.0, 0.0, 0.0, 0.0, 0.0, 0.0, 0.0, 0.0, 0.0, 0.0, 0.0, 0.0, 0.0, 0.0, 0.0, 0.0, 0.0, 0.0, 0.0, 0.0, 0.0, 0.0, 0.0, 0.0, 0.0, 0.0, 0.0, 0.0, 0.0, 0.0, 0.0, 0.0, 0.0, 0.0, 0.0, 0.0, 0.0, 0.0, 0.0, 0.0, 0.0, 0.0, 0.0, 0.0, 0.0, 0.0, 0.0, 0.0, 0.0, 0.0, 0.0, 0.0, 0.0, 0.0, 0.0, 0.0, 0.0, 0.0, 0.0, 0.0, 0.0, 0.0, 0.0, 0.0, 0.0, 0.0, 0.0, 0.0, 0.0, 0.0, 0.0, 0.0, 0.0, 0.0, 0.0, 0.0, 0.0, 0.0, 0.0, 0.0, 0.0, 0.0, 0.0, 0.0, 0.0, 0.0, 0.0, 0.0, 0.0, 0.0, 0.0, 0.0, 0.0, 0.0, 0.0, 0.0, 0.0, 0.0, 0.0, 0.0, 0.0, 0.0, 0.0, 0.0, 0.0, 0.0, 0.0, 0.0, 0.0, 0.0, 0.0, 0.0, 0.0, 0.0, 0.0, 0.0, 0.0, 0.0, 0.0, 0.0, 0.0, 0.0, 0.0, 0.0, 0.0, 0.0, 0.0, 0.0, 0.0, 0.0, 0.0, 0.0, 0.0, 0.0, 0.0, 0.0, 0.0, 0.0, 0.0, 0.0, 0.0, 0.0, 0.0, 0.0, 0.0, 0.0, 0.0, 0.0, 0.0, 0.0, 0.0, 0.0, 0.0, 0.0, 0.0, 0.0, 0.0, 0.0, 0.0, 0.0, 0.0, 0.0, 0.0, 0.0, 0.0, 0.0, 0.0, 0.0, 0.0, 0.0, 0.0, 0.0, 0.0, 0.0, 0.0, 0.0, 0.0, 0.0, 0.0, 0.0, 0.0, 0.0, 0.0, 0.0, 0.0, 0.0, 0.0, 0.0, 0.0, 0.0, 0.0, 0.0, 0.0, 0.0, 0.0, 0.0, 0.0, 0.0, 0.0, 0.0, 0.0, 0.0, 0.0, 0.0, 0.0, 0.0, 0.0, 0.0, 0.0, 0.0, 0.0, 0.0, 0.0, 0.0, 0.0, 0.0, 0.0, 0.0, 0.0, 0.0, 0.0, 0.0, 0.0, 0.0, 0.0, 0.0, 0.0, 0.0, 0.0, 0.0, 0.0, 0.0, 0.0, 0.0, 0.0, 0.0, 0.0, 0.0, 0.0, 0.0, 0.0, 0.0, 0.0, 0.0, 0.0, 0.0, 0.0, 0.0, 0.0, 0.0, 0.0, 0.0, 0.0, 0.0, 0.0, 0.0, 0.0, 0.0, 0.0, 0.0, 0.0, 0.0, 0.0, 0.0, 0.0, 0.0, 0.0, 0.0, 0.0, 0.0, 0.0, 0.0, 0.0, 0.0, 0.0, 0.0, 0.0, 0.0, 0.0, 0.0, 0.0, 0.0, 0.0, 0.0, 0.0, 0.0, 0.0, 0.0, 0.0, 0.0, 0.0, 0.0, 0.0, 0.0, 0.0, 0.0, 0.0, 0.0, 0.0, 0.0, 0.0, 0.0, 0.0, 0.0, 0.0, 0.0, 0.0, 0.0, 0.0, 0.0, 0.0, 0.0, 0.0, 0.0, 0.0, 0.0, 0.0, 0.0, 0.0, 0.0, 0.0, 0.0, 0.0, 0.0, 0.0, 0.0, 0.0, 0.0, 0.0, 0.0, 0.0, 0.0, 0.0, 0.0, 0.0, 0.0, 0.0, 0.0, 0.0, 0.0, 0.0, 0.0, 0.0, 0.0, 0.0, 0.0, 0.0, 0.0, 0.0, 0.0, 0.0, 0.0, 0.0, 0.0, 0.0, 0.0, 0.0, 0.0, 0.0, 0.0, 0.0, 0.0, 0.0, 0.0, 0.0, 0.0, 0.0, 0.0, 0.0, 0.0, 0.0, 0.0, 0.0, 0.0, 0.0, 0.0, 0.0, 0.0, 0.0, 0.0, 0.0, 0.0, 0.0, 0.0, 0.0, 0.0, 0.0, 0.0, 0.0, 0.0, 0.0, 0.0, 0.0, 0.0, 0.0, 0.0, 0.0, 0.0, 0.0, 0.0, 0.0, 0.0, 0.0, 0.0, 0.0, 0.0, 0.0, 0.0, 0.0, 0.0, 0.0, 0.0, 0.0, 0.0, 0.0, 0.0, 0.0, 0.0, 0.0, 0.0, 0.0, 0.0, 0.0, 0.0, 0.0, 0.0, 0.0, 0.0, 0.0, 0.0, 0.0, 0.0, 0.0, 0.0, 0.0, 0.0, 0.0, 0.0, 0.0, 0.0, 0.0, 0.0, 0.0, 0.0, 0.0, 0.0, 0.0, 0.0, 0.0, 0.0, 0.0, 0.0, 0.0, 0.0, 0.0, 0.0, 0.0, 0.0, 0.0, 0.0, 0.0, 0.0, 0.0, 0.0, 0.0, 0.0, 0.0, 0.0, 0.0, 0.0, 0.0, 0.0, 0.0, 0.0, 0.0, 0.0, 0.0, 0.0, 0.0, 0.0, 0.0, 0.0, 0.0, 0.0, 0.0, 0.0, 0.0, 0.0, 0.0, 0.0, 0.0, 0.0, 0.0, 0.0, 0.0, 0.0, 0.0, 0.0, 0.0, 0.0, 0.0, 0.0, 0.0, 0.0, 0.0, 0.0, 0.0, 0.0, 0.0, 0.0, 0.0, 0.0, 0.0, 0.0, 0.0, 0.0, 0.0, 0.0, 0.0, 0.0, 0.0, 0.0, 0.0, 0.0, 0.0, 0.0, 0.0, 0.0, 0.0, 0.0, 0.0, 0.0, 0.0, 0.0, 0.0, 0.0, 0.0, 0.0, 0.0, 0.0, 0.0, 0.0, 0.0, 0.0, 0.0, 0.0, 0.0, 0.0, 0.0, 0.0, 0.0, 0.0, 0.0, 0.0, 0.0, 0.0, 0.0, 0.0, 0.0, 0.0, 0.0, 0.0, 0.0, 0.0, 0.0, 0.0, 0.0, 0.0, 0.0, 0.0, 0.0, 0.0, 0.0, 0.0, 0.0, 0.0, 0.0, 0.0, 0.0, 0.0, 0.0, 0.0, 0.0, 0.0, 0.0, 0.0, 0.0, 0.0, 0.0, 0.0, 0.0, 0.0, 0.0, 0.0, 0.0, 0.0, 0.0, 0.0, 0.0, 0.0, 0.0, 0.0, 0.0, 0.0, 0.0, 0.0, 0.0, 0.0, 0.0, 0.0, 0.0, 0.0, 0.0, 0.0, 0.0, 0.0, 0.0, 0.0, 0.0, 0.0, 0.0, 0.0, 0.0, 0.0, 0.0, 0.0, 0.0, 0.0, 0.0, 0.0, 0.0, 0.0, 0.0, 0.0, 0.0, 0.0, 0.0, 0.0, 0.0, 0.0, 0.0, 0.0, 0.0, 0.0, 0.0, 0.0, 0.0, 0.0, 0.0, 0.0, 0.0, 0.0, 0.0, 0.0, 0.0, 0.0, 0.0, 0.0, 0.0, 0.0, 0.0, 0.0, 0.0, 0.0, 0.0, 0.0, 0.0, 0.0, 0.0, 0.0, 0.0, 0.0, 0.0, 0.0, 0.0, 0.0, 0.0, 0.0, 0.0, 0.0, 0.0, 0.0, 0.0, 0.0, 0.0, 0.0, 0.0, 0.0, 0.0, 0.0, 0.0, 0.0, 0.0, 0.0, 0.0, 0.0, 0.0, 0.0, 0.0, 0.0, 0.0, 0.0, 0.0, 0.0, 0.0, 0.0, 0.0, 0.0, 0.0, 0.0, 0.0, 0.0, 0.0, 0.0, 0.0, 0.0, 0.0, 0.0, 0.0, 0.0, 0.0, 0.0, 0.0, 0.0, 0.0, 0.0, 0.0, 0.0, 0.0, 0.0, 0.0, 0.0, 0.0, 0.0, 0.0, 0.0, 0.0, 0.0, 0.0, 0.0, 0.0, 0.0, 0.0, 0.0, 0.0, 0.0, 0.0, 0.0, 0.0, 0.0, 0.0, 0.0, 0.0, 0.0, 0.0, 0.0, 0.0, 0.0, 0.0, 0.0, 0.0, 0.0, 0.0, 0.0, 0.0, 0.0, 0.0, 0.0, 0.0, 0.0, 0.0, 0.0, 0.0, 0.0, 0.0, 0.0, 0.0, 0.0, 0.0, 0.0, 0.0, 0.0, 0.0, 0.0, 0.0, 0.0, 0.0, 0.0, 0.0, 0.0, 0.0, 0.0, 0.0, 0.0, 0.0, 0.0, 0.0, 0.0, 0.0, 0.0, 0.0, 0.0, 0.0, 0.0, 0.0, 0.0, 0.0, 0.0, 0.0, 0.0, 0.0, 0.0, 0.0, 0.0, 0.0, 0.0, 0.0, 0.0, 0.0, 0.0, 0.0, 0.0, 0.0, 0.0, 0.0, 0.0, 0.0, 0.0, 0.0, 0.0, 0.0, 0.0, 0.0, 0.0, 0.0, 0.0, 0.0, 0.0, 0.0, 0.0, 0.0, 0.0, 0.0, 0.0, 0.0, 0.0, 0.0, 0.0, 0.0, 0.0, 0.0, 0.0, 0.0, 0.0, 0.0, 0.0, 0.0, 0.0, 0.0, 0.0, 0.0, 0.0, 0.0, 0.0, 0.0, 0.0, 0.0, 0.0, 0.0, 0.0, 0.0, 0.0, 0.0, 0.0, 0.0, 0.0, 0.0, 0.0, 0.0, 0.0, 0.0, 0.0, 0.0, 0.0, 0.0, 0.0, 0.0, 0.0, 0.0, 0.0, 0.0, 0.0, 0.0, 0.0, 0.0, 0.0, 0.0, 0.0, 0.0, 0.0, 0.0, 0.0, 0.0, 0.0, 0.0, 0.0, 0.0, 0.0, 0.0, 0.0, 0.0, 0.0, 0.0, 0.0, 0.0, 0.0, 0.0, 0.0, 0.0, 0.0, 0.0, 0.0, 0.0, 0.0, 0.0, 0.0, 0.0, 0.0, 0.0, 0.0, 0.0, 0.0, 0.0, 0.0, 0.0, 0.0, 0.0, 0.0, 0.0, 0.0, 0.0, 0.0, 0.0, 0.0, 0.0, 0.0, 0.0, 0.0, 0.0, 0.0, 0.0, 0.0, 0.0, 0.0, 0.0, 0.0, 0.0, 0.0, 0.0, 0.0, 0.0, 0.0, 0.0, 0.0, 0.0, 0.0, 0.0, 0.0, 0.0, 0.0, 0.0, 0.0, 0.0, 0.0, 0.0, 0.0, 0.0, 0.0, 0.0, 0.0, 0.0, 0.0, 0.0, 0.0, 0.0, 0.0, 0.0, 0.0, 0.0, 0.0, 0.0, 0.0, 0.0, 0.0, 0.0, 0.0, 0.0, 0.0, 0.0, 0.0, 0.0, 0.0, 0.0, 0.0, 0.0, 0.0, 0.0, 0.0, 0.0, 0.0, 0.0, 0.0, 0.0, 0.0, 0.0, 0.0, 0.0, 0.0, 0.0, 0.0, 0.0, 0.0, 0.0, 0.0, 0.0, 0.0, 0.0, 0.0, 0.0, 0.0, 0.0, 0.0, 0.0, 0.0, 0.0, 0.0, 0.0, 0.0, 0.0, 0.0, 0.0, 0.0, 0.0, 0.0, 0.0, 0.0, 0.0, 0.0, 0.0, 0.0, 0.0, 0.0, 0.0, 0.0, 0.0, 0.0, 0.0, 0.0, 0.0, 0.0, 0.0, 0.0, 0.0, 0.0, 0.0, 0.0, 0.0, 0.0, 0.0, 0.0, 0.0, 0.0, 0.0, 0.0, 0.0, 0.0, 0.0, 0.0, 0.0, 0.0, 0.0, 0.0, 0.0, 0.0, 0.0, 0.0, 0.0, 0.0, 0.0, 0.0, 0.0, 0.0, 0.0, 0.0, 0.0, 0.0, 0.0, 0.0, 0.0, 0.0, 0.0, 0.0, 0.0, 0.0, 0.0, 0.0, 0.0, 0.0, 0.0, 0.0, 0.0, 0.0, 0.0, 0.0, 0.0, 0.0, 0.0, 0.0, 0.0, 0.0, 0.0, 0.0, 0.0, 0.0, 0.0, 0.0, 0.0, 0.0, 0.0, 0.0, 0.0, 0.0, 0.0, 0.0, 0.0, 0.0, 0.0, 0.0, 0.0, 0.0, 0.0, 0.0, 0.0, 0.0, 0.0, 0.0, 0.0, 0.0, 0.0, 0.0, 0.0, 0.0, 0.0, 0.0, 0.0, 0.0, 0.0, 0.0, 0.0, 0.0, 0.0, 0.0, 0.0, 0.0, 0.0, 0.0, 0.0, 0.0, 0.0, 0.0, 0.0, 0.0, 0.0, 0.0, 0.0, 0.0, 0.0, 0.0, 0.0, 0.0, 0.0, 0.0, 0.0, 0.0, 0.0, 0.0, 0.0, 0.0, 0.0, 0.0, 0.0, 0.0, 0.0, 0.0, 0.0, 0.0, 0.0, 0.0, 0.0, 0.0, 0.0, 0.0, 0.0, 0.0, 0.0, 0.0, 0.0, 0.0, 0.0, 0.0, 0.0, 0.0, 0.0, 0.0, 0.0, 0.0, 0.0, 0.0, 0.0, 0.0, 0.0, 0.0, 0.0, 0.0, 0.0, 0.0, 0.0, 0.0, 0.0, 0.0, 0.0, 0.0, 0.0, 0.0, 0.0, 0.0, 0.0, 0.0, 0.0, 0.0, 0.0, 0.0, 0.0, 0.0, 0.0, 0.0, 0.0, 0.0, 0.0, 0.0, 0.0, 0.0, 0.0, 0.0, 0.0, 0.0, 0.0, 0.0, 0.0, 0.0, 0.0, 0.0, 0.0, 0.0, 0.0, 0.0, 0.0, 0.0, 0.0, 0.0, 0.0, 0.0, 0.0, 0.0, 0.0, 0.0, 0.0, 0.0, 0.0, 0.0, 0.0, 0.0, 0.0, 0.0, 0.0, 0.0, 0.0, 0.0, 0.0, 0.0, 0.0, 0.0, 0.0, 0.0, 0.0, 0.0, 0.0, 0.0, 0.0, 0.0, 0.0, 0.0, 0.0, 0.0, 0.0, 0.0, 0.0, 0.0, 0.0, 0.0, 0.0, 0.0, 0.0, 0.0, 0.0, 0.0, 0.0, 0.0, 0.0, 0.0, 0.0, 0.0, 0.0, 0.0, 0.0, 0.0, 0.0, 0.0, 0.0, 0.0, 0.0, 0.0, 0.0, 0.0, 0.0, 0.0, 0.0, 0.0, 0.0, 0.0, 0.0, 0.0, 0.0, 0.0, 0.0, 0.0, 0.0, 0.0, 0.0, 0.0, 0.0, 0.0, 0.0, 0.0, 0.0, 0.0, 0.0, 0.0, 0.0, 0.0, 0.0, 0.0, 0.0, 0.0, 0.0, 0.0, 0.0, 0.0, 0.0, 0.0, 0.0, 0.0, 0.0, 0.0, 0.0, 0.0, 0.0, 0.0, 0.0, 0.0, 0.0, 0.0, 0.0, 0.0, 0.0, 0.0, 0.0, 0.0, 0.0, 0.0, 0.0, 0.0, 0.0, 0.0, 0.0, 0.0, 0.0, 0.0, 0.0, 0.0, 0.0, 0.0, 0.0, 0.0, 0.0, 0.0, 0.0, 0.0, 0.0, 0.0, 0.0, 0.0, 0.0, 0.0, 0.0, 0.0, 0.0, 0.0, 0.0, 0.0, 0.0, 0.0, 0.0, 0.0, 0.0, 0.0, 0.0, 0.0, 0.0, 0.0, 0.0, 0.0, 0.0, 0.0, 0.0, 0.0, 0.0, 0.0, 0.0, 0.0, 0.0, 0.0, 0.0, 0.0, 0.0, 0.0, 0.0, 0.0, 0.0, 0.0, 0.0, 0.0, 0.0, 0.0, 0.0, 0.0, 0.0, 0.0, 0.0, 0.0, 0.0, 0.0, 0.0, 0.0, 0.0, 0.0, 0.0, 0.0, 0.0, 0.0, 0.0, 0.0, 0.0, 0.0, 0.0, 0.0, 0.0, 0.0, 0.0, 0.0, 0.0, 0.0, 0.0, 0.0, 0.0, 0.0, 0.0, 0.0, 0.0, 0.0, 0.0, 0.0, 0.0, 0.0, 0.0, 0.0, 0.0, 0.0, 0.0, 0.0, 0.0, 0.0, 0.0, 0.0, 0.0, 0.0, 0.0, 0.0, 0.0, 0.0, 0.0, 0.0, 0.0, 0.0, 0.0, 0.0, 0.0, 0.0, 0.0, 0.0, 0.0, 0.0, 0.0, 0.0, 0.0, 0.0, 0.0, 0.0, 0.0, 0.0, 0.0, 0.0, 0.0, 0.0, 0.0, 0.0, 0.0, 0.0, 0.0, 0.0, 0.0, 0.0, 0.0, 0.0, 0.0, 0.0, 0.0, 0.0, 0.0, 0.0, 0.0, 0.0, 0.0, 0.0, 0.0, 0.0, 0.0, 0.0, 0.0, 0.0, 0.0, 0.0, 0.0, 0.0, 0.0, 0.0, 0.0, 0.0, 0.0, 0.0, 0.0, 0.0, 0.0, 0.0, 0.0, 0.0, 0.0, 0.0, 0.0, 0.0, 0.0, 0.0, 0.0, 0.0, 0.0, 0.0, 0.0, 0.0, 0.0, 0.0, 0.0, 0.0, 0.0, 0.0, 0.0, 0.0, 0.0, 0.0, 0.0, 0.0, 0.0, 0.0, 0.0, 0.0, 0.0, 0.0, 0.0, 0.0, 0.0, 0.0, 0.0, 0.0, 0.0, 0.0, 0.0, 0.0, 0.0, 0.0, 0.0, 0.0, 0.0, 0.0, 0.0, 0.0, 0.0, 0.0, 0.0, 0.0, 0.0, 0.0, 0.0, 0.0, 0.0, 0.0, 0.0, 0.0, 0.0, 0.0, 0.0, 0.0, 0.0, 0.0, 0.0, 0.0, 0.0, 0.0, 0.0, 0.0, 0.0, 0.0, 0.0, 0.0, 0.0, 0.0, 0.0, 0.0, 0.0, 0.0, 0.0, 0.0, 0.0, 0.0, 0.0, 0.0, 0.0, 0.0, 0.0, 0.0, 0.0, 0.0, 0.0, 0.0, 0.0, 0.0, 0.0, 0.0, 0.0, 0.0, 0.0, 0.0, 0.0, 0.0, 0.0, 0.0, 0.0, 0.0, 0.0, 0.0, 0.0, 0.0, 0.0, 0.0, 0.0, 0.0, 0.0, 0.0, 0.0, 0.0, 0.0, 0.0, 0.0, 0.0, 0.0, 0.0, 0.0, 0.0, 0.0, 0.0, 0.0, 0.0, 0.0, 0.0, 0.0, 0.0, 0.0, 0.0, 0.0, 0.0, 0.0, 0.0, 0.0, 0.0, 0.0, 0.0, 0.0, 0.0, 0.0, 0.0, 0.0, 0.0, 0.0, 0.0, 0.0, 0.0, 0.0, 0.0, 0.0, 0.0, 0.0, 0.0, 0.0, 0.0, 0.0, 0.0, 0.0, 0.0, 0.0, 0.0, 0.0, 0.0, 0.0, 0.0, 0.0, 0.0, 0.0, 0.0, 0.0, 0.0, 0.0, 0.0, 0.0, 0.0, 0.0, 0.0, 0.0, 0.0, 0.0, 0.0, 0.0, 0.0, 0.0, 0.0, 0.0, 0.0, 0.0, 0.0, 0.0, 0.0, 0.0, 0.0, 0.0, 0.0, 0.0, 0.0, 0.0, 0.0, 0.0, 0.0, 0.0, 0.0, 0.0, 0.0, 0.0, 0.0, 0.0, 0.0, 0.0, 0.0, 0.0, 0.0, 0.0, 0.0, 0.0, 0.0, 0.0, 0.0, 0.0, 0.0, 0.0, 0.0, 0.0, 0.0, 0.0, 0.0, 0.0, 0.0, 0.0, 0.0, 0.0, 0.0, 0.0, 0.0, 0.0, 0.0, 0.0, 0.0, 0.0, 0.0, 0.0, 0.0, 0.0, 0.0, 0.0, 0.0, 0.0, 0.0, 0.0, 0.0, 0.0, 0.0, 0.0, 0.0, 0.0, 0.0, 0.0, 0.0, 0.0, 0.0, 0.0, 0.0, 0.0, 0.0, 0.0, 0.0, 0.0, 0.0, 0.0, 0.0, 0.0, 0.0, 0.0, 0.0, 0.0, 0.0, 0.0, 0.0, 0.0, 0.0, 0.0, 0.0, 0.0, 0.0, 0.0, 0.0, 0.0, 0.0, 0.0, 0.0, 0.0, 0.0, 0.0, 0.0, 0.0, 0.0, 0.0, 0.0, 0.0, 0.0, 0.0, 0.0, 0.0, 0.0, 0.0, 0.0, 0.0, 0.0, 0.0, 0.0, 0.0, 0.0, 0.0, 0.0, 0.0, 0.0, 0.0, 0.0, 0.0, 0.0, 0.0, 0.0, 0.0, 0.0, 0.0, 0.0, 0.0, 0.0, 0.0, 0.0, 0.0, 0.0, 0.0, 0.0, 0.0, 0.0, 0.0, 0.0, 0.0, 0.0, 0.0, 0.0, 0.0, 0.0, 0.0, 0.0, 0.0, 0.0, 0.0, 0.0, 0.0, 0.0, 0.0, 0.0, 0.0, 0.0, 0.0, 0.0, 0.0, 0.0, 0.0, 0.0, 0.0, 0.0, 0.0, 0.0, 0.0, 0.0, 0.0, 0.0, 0.0, 0.0, 0.0, 0.0, 0.0, 0.0, 0.0, 0.0, 0.0, 0.0, 0.0, 0.0, 0.0, 0.0, 0.0, 0.0, 0.0, 0.0, 0.0, 0.0, 0.0, 0.0, 0.0, 0.0, 0.0, 0.0, 0.0, 0.0, 0.0, 0.0, 0.0, 0.0, 0.0, 0.0, 0.0, 0.0, 0.0, 0.0, 0.0, 0.0, 0.0, 0.0, 0.0, 0.0, 0.0, 0.0, 0.0, 0.0, 0.0, 0.0, 0.0, 0.0, 0.0, 0.0, 0.0, 0.0, 0.0, 0.0, 0.0, 0.0, 0.0, 0.0, 0.0, 0.0, 0.0, 0.0, 0.0, 0.0, 0.0, 0.0, 0.0, 0.0, 0.0, 0.0, 0.0, 0.0, 0.0, 0.0, 0.0, 0.0, 0.0, 0.0, 0.0, 0.0, 0.0, 0.0, 0.0, 0.0, 0.0, 0.0, 0.0, 0.0, 0.0, 0.0, 0.0, 0.0, 0.0, 0.0, 0.0, 0.0, 0.0, 0.0, 0.0, 0.0, 0.0, 0.0, 0.0, 0.0, 0.0, 0.0, 0.0, 0.0, 0.0, 0.0, 0.0, 0.0, 0.0, 0.0, 0.0, 0.0, 0.0, 0.0, 0.0, 0.0, 0.0, 0.0, 0.0, 0.0, 0.0, 0.0, 0.0, 0.0, 0.0, 0.0, 0.0, 0.0, 0.0, 0.0, 0.0, 0.0, 0.0, 0.0, 0.0, 0.0, 0.0, 0.0, 0.0, 0.0, 0.0, 0.0, 0.0, 0.0, 0.0, 0.0, 0.0, 0.0, 0.0, 0.0, 0.0, 0.0, 0.0, 0.0, 0.0, 0.0, 0.0, 0.0, 0.0, 0.0, 0.0, 0.0, 0.0, 0.0, 0.0, 0.0, 0.0, 0.0, 0.0, 0.0, 0.0, 0.0, 0.0, 0.0, 0.0, 0.0, 0.0, 0.0, 0.0, 0.0, 0.0, 0.0, 0.0, 0.0, 0.0, 0.0, 0.0, 0.0, 0.0, 0.0, 0.0, 0.0, 0.0, 0.0, 0.0, 0.0, 0.0, 0.0, 0.0, 0.0, 0.0, 0.0, 0.0, 0.0, 0.0, 0.0, 0.0, 0.0, 0.0, 0.0, 0.0, 0.0, 0.0, 0.0, 0.0, 0.0, 0.0, 0.0, 0.0, 0.0, 0.0, 0.0, 0.0, 0.0, 0.0, 0.0, 0.0, 0.0, 0.0, 0.0, 0.0, 0.0, 0.0, 0.0, 0.0, 0.0, 0.0, 0.0, 0.0, 0.0, 0.0, 0.0, 0.0, 0.0, 0.0, 0.0, 0.0, 0.0, 0.0, 0.0, 0.0, 0.0, 0.0, 0.0, 0.0, 0.0, 0.0, 0.0, 0.0, 0.0, 0.0, 0.0, 0.0, 0.0, 0.0, 0.0, 0.0, 0.0, 0.0, 0.0, 0.0, 0.0, 0.0, 0.0, 0.0, 0.0, 0.0, 0.0, 0.0, 0.0, 0.0, 0.0, 0.0, 0.0, 0.0, 0.0, 0.0, 0.0, 0.0, 0.0, 0.0, 0.0, 0.0, 0.0, 0.0, 0.0, 0.0, 0.0, 0.0, 0.0, 0.0, 0.0, 0.0, 0.0, 0.0, 0.0, 0.0, 0.0, 0.0, 0.0, 0.0, 0.0, 0.0, 0.0, 0.0, 0.0, 0.0, 0.0, 0.0, 0.0, 0.0, 0.0, 0.0, 0.0, 0.0, 0.0, 0.0, 0.0, 0.0, 0.0, 0.0, 0.0, 0.0, 0.0, 0.0, 0.0, 0.0, 0.0, 0.0, 0.0, 0.0, 0.0, 0.0, 0.0, 0.0, 0.0, 0.0, 0.0, 0.0, 0.0, 0.0, 0.0, 0.0, 0.0, 0.0, 0.0, 0.0, 0.0, 0.0, 0.0, 0.0, 0.0, 0.0, 0.0, 0.0, 0.0, 0.0, 0.0, 0.0, 0.0, 0.0, 0.0, 0.0, 0.0, 0.0, 0.0, 0.0, 0.0, 0.0, 0.0, 0.0, 0.0, 0.0, 0.0, 0.0, 0.0, 0.0, 0.0, 0.0, 0.0, 0.0, 0.0, 0.0, 0.0, 0.0, 0.0, 0.0, 0.0, 0.0, 0.0, 0.0])
me_cylinder_001.materials.append(mat_sink_matte_chrome)
me_cylinder_001.use_remesh_fix_poles = True
me_cylinder_001.use_remesh_preserve_attributes = False
me_cylinder_001.use_mirror_vertex_groups = False
me_cylinder_001.update()
me_sink_hole = bpy.data.meshes.new('Sink Hole')
me_sink_hole.from_pydata([(0.01993, -0.01898, 0.0111), (0.01993, -0.489, 0.0111), (0.5135, -0.489, 0.0111), (0.5135, -0.01898, 0.0111), (0.01993, -0.01898, -0.2291), (0.01993, -0.489, -0.2291), (0.5135, -0.489, -0.2291), (0.5135, -0.01898, -0.2291)], [], [(0, 4, 5, 1), (1, 5, 6, 2), (2, 6, 7, 3), (4, 0, 3, 7)])
me_sink_hole.use_remesh_fix_poles = True
me_sink_hole.use_remesh_preserve_attributes = False
me_sink_hole.use_mirror_vertex_groups = False
me_sink_hole.update()
me_sink = bpy.data.meshes.new('Sink')
me_sink.from_pydata([(0.0, 0.0, 0.009243), (0.0, -0.508, 0.009243), (0.5334, -0.508, 0.009243), (0.5334, 0.0, 0.009243), (0.4826, 0.0, 0.009243), (0.05078, 0.0, 0.009243), (0.05078, -0.508, 0.009243), (0.4826, -0.508, 0.009243), (0.0, -0.07647, 0.009243), (0.0, -0.4676, 0.009243), (0.5334, -0.4676, 0.009243), (0.5334, -0.07647, 0.009243), (0.05078, -0.4676, 0.009243), (0.05078, -0.07647, 0.009243), (0.4826, -0.4676, 0.009243), (0.4826, -0.07647, 0.009243), (0.06775, -0.4556, -0.1833), (0.06775, -0.08755, -0.1833), (0.4653, -0.4556, -0.1833), (0.4653, -0.08755, -0.1833), (0.05078, -0.07647, -0.007267), (0.4826, -0.07647, -0.007267), (0.4826, -0.4676, -0.007267), (0.05078, -0.4676, -0.007267), (0.05409, -0.07897, -0.06593), (0.05811, -0.08304, -0.1246), (0.4792, -0.4649, -0.06593), (0.4751, -0.4605, -0.1246), (0.4751, -0.08304, -0.1246), (0.4792, -0.07897, -0.06593), (0.05811, -0.4605, -0.1246), (0.05409, -0.4649, -0.06593), (0.3322, 0.0, 0.009243), (0.1915, 0.0, 0.009243), (0.1915, -0.508, 0.009243), (0.3322, -0.508, 0.009243), (0.1915, -0.07647, 0.009243), (0.3322, -0.07647, 0.009243), (0.1915, -0.4676, 0.009243), (0.3322, -0.4676, 0.009243), (0.1973, -0.08755, -0.1833), (0.3268, -0.08755, -0.1833), (0.1973, -0.4556, -0.1833), (0.3268, -0.4556, -0.1833), (0.3322, -0.4676, -0.007267), (0.1915, -0.4676, -0.007267), (0.1915, -0.07647, -0.007267), (0.3322, -0.07647, -0.007267), (0.3312, -0.4649, -0.06593), (0.1926, -0.4649, -0.06593), (0.3299, -0.4605, -0.1246), (0.194, -0.4605, -0.1246), (0.1926, -0.07897, -0.06593), (0.3312, -0.07897, -0.06593), (0.194, -0.08304, -0.1246), (0.3299, -0.08304, -0.1246), (0.0, 0.0, -2.619e-06), (0.0, -0.508, -2.619e-06), (0.5334, -0.508, -2.619e-06), (0.5334, 0.0, -2.619e-06), (0.4826, 0.0, -2.619e-06), (0.05078, 0.0, -2.619e-06), (0.05078, -0.508, -2.619e-06), (0.4826, -0.508, -2.619e-06), (0.0, -0.07647, -2.619e-06), (0.0, -0.4676, -2.619e-06), (0.5334, -0.4676, -2.619e-06), (0.5334, -0.07647, -2.619e-06), (0.3322, 0.0, -2.619e-06), (0.1915, 0.0, -2.619e-06), (0.1915, -0.508, -2.619e-06), (0.3322, -0.508, -2.619e-06), (0.0, -0.1828, 0.009243), (0.0, -0.3252, 0.009243), (0.5334, -0.3252, 0.009243), (0.5334, -0.1828, 0.009243), (0.05078, -0.3252, 0.009243), (0.05078, -0.1828, 0.009243), (0.4826, -0.3252, 0.009243), (0.4826, -0.1828, 0.009243), (0.06775, -0.3216, -0.1833), (0.06775, -0.1876, -0.1833), (0.4653, -0.3216, -0.1833), (0.4653, -0.1876, -0.1833), (0.05078, -0.3252, -0.007267), (0.05078, -0.1828, -0.007267), (0.4826, -0.1828, -0.007267), (0.4826, -0.3252, -0.007267), (0.05409, -0.3244, -0.06593), (0.05409, -0.1839, -0.06593), (0.05811, -0.3231, -0.1246), (0.05811, -0.1857, -0.1246), (0.4792, -0.1839, -0.06593), (0.4792, -0.3244, -0.06593), (0.4751, -0.1857, -0.1246), (0.4751, -0.3231, -0.1246), (0.1973, -0.3216, -0.1833), (0.1973, -0.1876, -0.1833), (0.3268, -0.3216, -0.1833), (0.3268, -0.1876, -0.1833), (0.0, -0.1828, -2.619e-06), (0.0, -0.3252, -2.619e-06), (0.5334, -0.3252, -2.619e-06), (0.5334, -0.1828, -2.619e-06)], [], [(14, 7, 2, 10), (9, 1, 6, 12), (39, 35, 7, 14), (32, 37, 15, 4), (54, 25, 17, 40), (0, 8, 13, 5), (73, 9, 12, 76), (4, 15, 11, 3), (78, 14, 10, 74), (98, 43, 18, 82), (50, 27, 18, 43), (94, 28, 19, 83), (90, 30, 16, 80), (76, 12, 23, 84), (79, 15, 21, 86), (39, 14, 22, 44), (36, 13, 20, 46), (84, 23, 31, 88), (88, 31, 30, 90), (86, 21, 29, 92), (92, 29, 28, 94), (44, 22, 26, 48), (48, 26, 27, 50), (46, 20, 24, 52), (52, 24, 25, 54), (29, 53, 55, 28), (53, 52, 54, 55), (21, 47, 53, 29), (47, 46, 52, 53), (31, 49, 51, 30), (49, 48, 50, 51), (23, 45, 49, 31), (45, 44, 48, 49), (15, 37, 47, 21), (37, 36, 46, 47), (12, 38, 45, 23), (38, 39, 44, 45), (30, 51, 42, 16), (51, 50, 43, 42), (80, 16, 42, 96), (96, 42, 43, 98), (28, 55, 41, 19), (55, 54, 40, 41), (5, 13, 36, 33), (33, 36, 37, 32), (12, 6, 34, 38), (38, 34, 35, 39), (8, 0, 56, 64), (3, 11, 67, 59), (72, 8, 64, 100), (4, 3, 59, 60), (32, 4, 60, 68), (10, 2, 58, 66), (5, 33, 69, 61), (33, 32, 68, 69), (74, 10, 66, 102), (6, 1, 57, 62), (34, 6, 62, 70), (7, 35, 71, 63), (35, 34, 70, 71), (0, 5, 61, 56), (1, 9, 65, 57), (2, 7, 63, 58), (11, 75, 103, 67), (75, 74, 102, 103), (9, 73, 101, 65), (73, 72, 100, 101), (40, 97, 99, 41), (97, 96, 98, 99), (17, 81, 97, 40), (81, 80, 96, 97), (26, 93, 95, 27), (93, 92, 94, 95), (22, 87, 93, 26), (87, 86, 92, 93), (24, 89, 91, 25), (89, 88, 90, 91), (20, 85, 89, 24), (85, 84, 88, 89), (14, 78, 87, 22), (78, 79, 86, 87), (13, 77, 85, 20), (77, 76, 84, 85), (25, 91, 81, 17), (91, 90, 80, 81), (27, 95, 82, 18), (95, 94, 83, 82), (41, 99, 83, 19), (99, 98, 82, 83), (15, 79, 75, 11), (79, 78, 74, 75), (8, 72, 77, 13), (72, 73, 76, 77)])
me_sink.polygons.foreach_set('use_smooth', [True] * 93)
me_sink.materials.append(mat_sink)
me_sink.use_remesh_fix_poles = True
me_sink.use_remesh_preserve_attributes = False
me_sink.use_mirror_vertex_groups = False
me_sink.update()

# ---- objects
ob_strainer_hole = bpy.data.objects.new('Strainer Hole', me_cylinder)
ob_sink_strainer = bpy.data.objects.new('Sink Strainer', me_cylinder_001)
ob_sink_hole = bpy.data.objects.new('Sink Hole', me_sink_hole)
ob_sink = bpy.data.objects.new('Sink', me_sink)
ob_obj_z = bpy.data.objects.new('OBJ_Z', None)
ob_obj_y = bpy.data.objects.new('OBJ_Y', None)
ob_obj_x = bpy.data.objects.new('OBJ_X', None)
ob_obj_prompts = bpy.data.objects.new('OBJ_PROMPTS', None)
ob_generic_small_sink = bpy.data.objects.new('Generic Small Sink', None)
ob_faucet_bp = bpy.data.objects.new('Faucet BP', None)

# ---- transforms, parenting, visibility, modifiers, constraints
ob_strainer_hole.parent = ob_generic_small_sink
ob_strainer_hole.location = (0.2634, -0.2564, -0.1995)
ob_strainer_hole.hide_render = True
ob_strainer_hole.display_type = 'WIRE'
ob_strainer_hole.lineart.crease_threshold = 0.0
_vg = ob_strainer_hole.vertex_groups.new(name='OBJ_X')
_vg = ob_strainer_hole.vertex_groups.new(name='OBJ_Y')
_vg = ob_strainer_hole.vertex_groups.new(name='OBJ_Z')
_vg = ob_strainer_hole.vertex_groups.new(name='Faucet BP')
ob_sink_strainer.parent = ob_generic_small_sink
ob_sink_strainer.location = (0.2638, -0.2561, -0.1826)
ob_sink_strainer.lineart.crease_threshold = 0.0
_vg = ob_sink_strainer.vertex_groups.new(name='OBJ_X')
_vg = ob_sink_strainer.vertex_groups.new(name='OBJ_Y')
_vg = ob_sink_strainer.vertex_groups.new(name='OBJ_Z')
_vg = ob_sink_strainer.vertex_groups.new(name='Faucet BP')
_m = ob_sink_strainer.modifiers.new('Subdivision', 'SUBSURF')
_m.uv_smooth = 'PRESERVE_CORNERS'
_m.levels = 2
ob_sink_hole.parent = ob_generic_small_sink
ob_sink_hole.location = (0.0, 0.0, 0.0)
ob_sink_hole.hide_render = True
ob_sink_hole.display_type = 'WIRE'
ob_sink_hole.lineart.crease_threshold = 0.0
_vg = ob_sink_hole.vertex_groups.new(name='OBJ_X')
_vg = ob_sink_hole.vertex_groups.new(name='OBJ_Y')
_vg = ob_sink_hole.vertex_groups.new(name='OBJ_Z')
_vg = ob_sink_hole.vertex_groups.new(name='Faucet BP')
ob_sink.parent = ob_generic_small_sink
ob_sink.location = (0.0, 0.0, 0.0)
ob_sink.lineart.crease_threshold = 0.0
_vg = ob_sink.vertex_groups.new(name='OBJ_X')
_vg = ob_sink.vertex_groups.new(name='OBJ_Y')
_vg = ob_sink.vertex_groups.new(name='OBJ_Z')
_vg = ob_sink.vertex_groups.new(name='Faucet BP')
_m = ob_sink.modifiers.new('Subdivision', 'SUBSURF')
_m.uv_smooth = 'PRESERVE_CORNERS'
_m.levels = 4
_m.render_levels = 4
_m = ob_sink.modifiers.new('Boolean', 'BOOLEAN')
_m.object = ob_strainer_hole
_m.solver = 'FAST'
ob_obj_z.parent = ob_generic_small_sink
ob_obj_z.location = (0.0, 0.0, -0.238)
ob_obj_z.lock_location = (True, True, True)
ob_obj_z.lock_rotation = (True, True, True)
ob_obj_z.empty_display_type = 'SINGLE_ARROW'
ob_obj_z.empty_display_size = 0.0762
ob_obj_z.lineart.crease_threshold = 0.0
ob_obj_y.parent = ob_generic_small_sink
ob_obj_y.location = (0.0, -0.508, 0.0)
ob_obj_y.lock_location = (True, True, True)
ob_obj_y.lock_rotation = (True, True, True)
ob_obj_y.empty_display_type = 'SPHERE'
ob_obj_y.empty_display_size = 0.0254
ob_obj_y.lineart.crease_threshold = 0.0
ob_obj_x.parent = ob_generic_small_sink
ob_obj_x.location = (0.5334, 0.0, 0.0)
ob_obj_x.lock_location = (True, True, True)
ob_obj_x.lock_rotation = (True, True, True)
ob_obj_x.empty_display_type = 'SPHERE'
ob_obj_x.empty_display_size = 0.0254
ob_obj_x.lineart.crease_threshold = 0.0
ob_obj_prompts.parent = ob_generic_small_sink
ob_obj_prompts.location = (0.0, 0.0, 0.0)
ob_obj_prompts.lock_location = (True, True, True)
ob_obj_prompts.lock_rotation = (True, True, True)
ob_obj_prompts.empty_display_size = 0.0001
ob_obj_prompts.lineart.crease_threshold = 0.0
ob_generic_small_sink.location = (0.0, 0.0, 0.0)
ob_generic_small_sink.empty_display_type = 'ARROWS'
ob_generic_small_sink.empty_display_size = 0.1
ob_generic_small_sink.lineart.crease_threshold = 0.0
ob_faucet_bp.parent = ob_generic_small_sink
ob_faucet_bp.location = (0.2652, -0.03899, 0.008551)
ob_faucet_bp.empty_display_size = 0.0254
ob_faucet_bp.lineart.crease_threshold = 0.0

# ---- collection membership
col_collection.objects.link(ob_strainer_hole)
col_collection.objects.link(ob_sink_strainer)
col_collection.objects.link(ob_sink_hole)
col_collection.objects.link(ob_sink)
col_collection.objects.link(ob_obj_z)
col_collection.objects.link(ob_obj_y)
col_collection.objects.link(ob_obj_x)
col_collection.objects.link(ob_obj_prompts)
col_collection.objects.link(ob_generic_small_sink)
col_collection.objects.link(ob_faucet_bp)

# ---- scene / render settings (as saved in the file)
scene.frame_start = 1; scene.frame_end = 250; scene.frame_set(1)
scene.render.engine = 'BLENDER_EEVEE_NEXT'
scene.cycles.use_denoising = False
scene.cycles.samples = 128
scene.cycles.sampling_pattern = 'TABULATED_SOBOL'
scene.cycles.use_adaptive_sampling = False
scene.cycles.use_light_tree = False
scene.eevee.use_gtao = True
scene.eevee.use_raytracing = True
scene.view_settings.look = 'High Contrast'
scene.view_settings.view_transform = 'Filmic'
bpy.context.view_layer.update()

# ---- added for rendering (the .blend has no active camera and no usable light): camera, sun
cam_auto = bpy.data.cameras.new('AutoCamera')
cam_auto.lens = 50.0
cam_auto.sensor_width = 36.0
cam_auto.clip_end = 1000.0
ob_auto_camera = bpy.data.objects.new('AutoCamera', cam_auto)
scene.collection.objects.link(ob_auto_camera)
ob_auto_camera.location = (0.975444, -1.10449, 0.470806)
ob_auto_camera.rotation_euler = (1.09748, -7.21219e-08, 0.694738)
scene.camera = ob_auto_camera
light_auto_sun = bpy.data.lights.new('AutoSun', 'SUN')
light_auto_sun.energy = 3.0
light_auto_sun.angle = 0.0523599
ob_auto_sun = bpy.data.objects.new('AutoSun', light_auto_sun)
scene.collection.objects.link(ob_auto_sun)
ob_auto_sun.rotation_euler = (0.872665, 0.174533, 0.523599)
bpy.context.view_layer.update()
